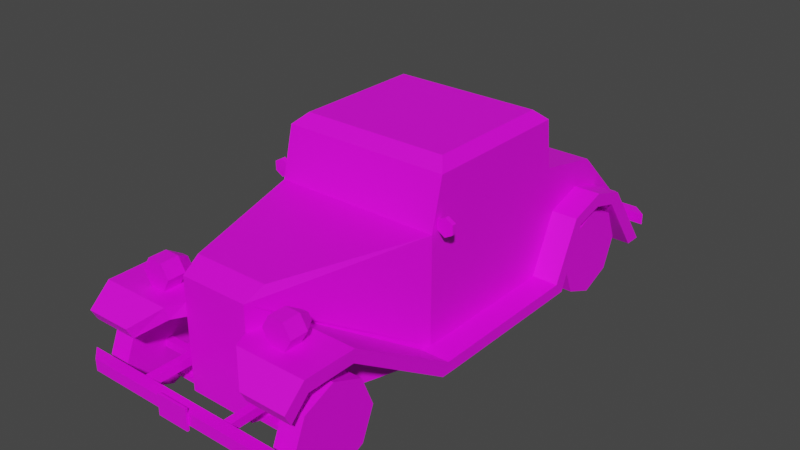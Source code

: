 # Source: Veh_Retro_Car_02_Green.blend  (saved by Blender 2.90.8; exported with 4.5.12 LTS)
import bpy
from mathutils import Matrix  # noqa: F401  (used for matrix-valued properties, if any)

bpy.ops.wm.read_factory_settings(use_empty=True)
scene = bpy.context.scene
scene.name = 'Scene'

# ---- collections
col_collection = bpy.data.collections.new('Collection'); scene.collection.children.link(col_collection)

# ---- images (referenced by path relative to the original .blend; pixels are not part of the script)
import os
ASSET_DIR = os.environ.get("B2B_ASSET_DIR", "")  # directory of the original .blend (textures are referenced by path, not embedded)
HERE = os.path.dirname(os.path.abspath(__file__))  # packed textures are extracted next to this script under _unpacked/

def load_image(name, relpath, width, height, colorspace="sRGB"):
    """Load a texture the original file referenced (path relative to the .blend, or extracted next to this script)."""
    p = next((c for c in (os.path.join(HERE, relpath), os.path.join(ASSET_DIR, relpath)) if relpath and os.path.exists(c)), "")
    if p:
        img = bpy.data.images.load(p, check_existing=True)
        img.name = name
    else:  # same state as the original file: an image datablock whose file is absent (Cycles renders it pink)
        img = bpy.data.images.new(name, width, height)
        img.source = "FILE"
        img.filepath = "//" + (relpath or name)
    img.colorspace_settings.name = colorspace
    return img
img_city_vehicles_pallete_png = load_image('city_vehicles_pallete.png', 'city_vehicles_pallete.png', 1024, 1024, 'sRGB')

# ---- materials (node trees are filled in below, after node groups)
mat_material = bpy.data.materials.new('Material')
mat_material.use_transparent_shadow = False

# ---- material node trees
mat_material.use_nodes = True; mat_material.node_tree.nodes.clear()
_N = mat_material.node_tree.nodes; _L = mat_material.node_tree.links
n0 = _N.new('ShaderNodeBsdfPrincipled'); n0.name = 'Principled BSDF'; n0.location = (10, 300)
n0.distribution = 'GGX'
n0.subsurface_method = 'BURLEY'
n0.inputs[3].default_value = 1.45
n0.inputs[27].default_value = (0.0, 0.0, 0.0, 1.0)
n0.inputs[28].default_value = 1.0
n1 = _N.new('ShaderNodeOutputMaterial'); n1.name = 'Material Output'; n1.location = (300, 300)
n2 = _N.new('ShaderNodeTexImage'); n2.name = 'Image Texture'; n2.location = (-390, 112)
n2.image = img_city_vehicles_pallete_png
n2.interpolation = 'Closest'
_L.new(n0.outputs[0], n1.inputs[0])
_L.new(n2.outputs[0], n0.inputs[0])
n1.is_active_output = True

# ---- world
world_world = bpy.data.worlds.new('World'); scene.world = world_world
world_world.use_nodes = True; world_world.node_tree.nodes.clear()
_N = world_world.node_tree.nodes; _L = world_world.node_tree.links
n0 = _N.new('ShaderNodeOutputWorld'); n0.name = 'World Output'; n0.location = (300, 300)
n1 = _N.new('ShaderNodeBackground'); n1.name = 'Background'; n1.location = (10, 300)
n1.inputs[0].default_value = (0.05088, 0.05088, 0.05088, 1.0)
_L.new(n1.outputs[0], n0.inputs[0])
n0.is_active_output = True
world_world.color = (0.05088, 0.05088, 0.05088)
world_world.use_sun_shadow = False
world_world.sun_shadow_jitter_overblur = 0.0

# ---- meshes
me_plane = bpy.data.meshes.new('Plane')
me_plane.from_pydata([(0.1284, -0.9012, 0.1357), (0.3727, 1.181, 0.271), (0.3727, 1.181, 0.1136), (0.3412, -0.1819, 0.6671), (0.3727, -0.1894, 0.1136), (0.3727, 1.104, 0.1136), (0.3727, 0.5457, 0.1136), (0.3727, 0.5718, 0.1136), (0.3727, 0.3323, 0.668), (0.3727, 0.8762, 0.1136), (0.3727, 0.8762, 0.5748), (0.3727, 0.5718, 0.176), (0.3727, 0.8803, 0.3919), (0.1651, -0.8161, 0.6365), (0.09705, -0.9012, 0.5553), (0.3277, 0.4958, 0.9), (0.3727, 0.3139, 0.824), (0.3277, -0.07995, 0.9), (0.3412, -0.1433, 0.825), (0.3727, -0.1492, 0.668), (0.3727, -0.1111, 0.8241), (0.3727, -0.1894, 0.6365), (0.2554, 0.5682, 0.6678), (0.3727, -0.1358, 0.8556), (0.2554, 0.5497, 0.8242), (0.3727, 0.5718, 0.6365), (0.3727, 0.546, 0.8555), (0.3727, -0.1894, 0.1652), (0.1284, -0.9012, 0.4833), (0.3727, 0.6223, 0.4247), (0.3727, 0.8999, 0.442), (0.3727, 0.9117, 0.3831), (0.3727, 0.5018, 0.1652), (0.191, -0.7379, 0.4833), (0.3589, -0.231, 0.1652), (0.3727, 0.9563, 0.4238), (0.3727, 0.6632, 0.3831), (0.3579, -0.2602, 0.1136), (0.1284, -0.9012, 0.4275), (0.1891, -0.7434, 0.4275), (0.4884, -0.2602, 0.1136), (0.4894, -0.1894, 0.1136), (0.4894, 0.5457, 0.1136), (0.4894, 0.9117, 0.3831), (0.4894, 1.104, 0.1136), (0.4894, -0.1894, 0.1652), (0.4894, 0.5718, 0.176), (0.4894, 0.6223, 0.4247), (0.4894, 0.6632, 0.3831), (0.4894, 0.5018, 0.1652), (0.4894, -0.9012, 0.4833), (0.4912, -0.7379, 0.4833), (0.4894, -0.231, 0.1652), (0.4894, 0.9563, 0.4238), (0.4894, 1.181, 0.1136), (0.4894, -0.9012, 0.4275), (0.4894, -0.7434, 0.4275), (0.181, -0.9719, 0.4833), (0.181, -0.9557, 0.4275), (0.4894, -0.9719, 0.4833), (0.4894, -0.9557, 0.4275), (0.2875, -1.064, 0.3976), (0.2875, -1.038, 0.3481), (0.4894, -1.064, 0.3976), (0.4894, -1.038, 0.3481), (0.3727, 0.7926, 0.4165), (0.3727, 0.7931, 0.4766), (0.4894, 0.7926, 0.4165), (0.4894, 0.7931, 0.4766), (0.1505, -0.9012, 0.1136), (0.1505, -0.9012, 0.5925), (0.1505, -0.9012, 0.4275), (0.1505, -0.9012, 0.4833), (-0.1284, -0.9012, 0.1357), (-0.3727, 1.181, 0.271), (-0.3727, 1.181, 0.1136), (-0.3412, -0.1819, 0.6671), (-0.3727, -0.1894, 0.1136), (-0.3727, 1.104, 0.1136), (-0.3727, 0.5457, 0.1136), (-0.3727, 0.5718, 0.1136), (-0.3727, 0.3323, 0.668), (-0.3727, 0.8762, 0.1136), (-0.3727, 0.8762, 0.5748), (0.0, -0.9012, 0.1136), (0.0, 1.181, 0.271), (0.0, 1.181, 0.1136), (0.0, -0.1894, 0.6365), (0.0, -0.1894, 0.1136), (-0.3727, 0.5718, 0.176), (-0.3727, 0.8803, 0.3919), (0.0, 0.5718, 0.1136), (0.0, 0.5718, 0.6365), (0.0, 0.8762, 0.1136), (0.0, 0.8762, 0.5748), (-0.1651, -0.8161, 0.6365), (-0.09705, -0.9012, 0.5553), (0.0, -0.9012, 0.5925), (0.0, -0.8161, 0.6365), (-0.3277, 0.4958, 0.9), (-0.3727, 0.3139, 0.824), (-0.3277, -0.07995, 0.9), (-0.3412, -0.1433, 0.825), (0.0, 0.4958, 0.9), (0.0, 0.546, 0.8555), (0.0, -0.1358, 0.8556), (0.0, -0.07995, 0.9), (-0.3727, -0.1492, 0.668), (0.0, -0.1819, 0.6671), (-0.3727, -0.1111, 0.8241), (0.0, -0.1433, 0.825), (-0.3727, -0.1894, 0.6365), (-0.2554, 0.5682, 0.6678), (-0.3727, -0.1358, 0.8556), (-0.2554, 0.5497, 0.8242), (-0.3727, 0.5718, 0.6365), (0.0, 0.5682, 0.6678), (-0.3727, 0.546, 0.8555), (0.0, 0.5497, 0.8242), (-0.3727, -0.1894, 0.1652), (-0.1284, -0.9012, 0.4833), (-0.3727, 0.6223, 0.4247), (-0.3727, 0.8999, 0.442), (-0.3727, 0.9117, 0.3831), (-0.3727, 0.5018, 0.1652), (-0.191, -0.7379, 0.4833), (-0.3589, -0.231, 0.1652), (-0.3727, 0.9563, 0.4238), (-0.3727, 0.6632, 0.3831), (-0.3579, -0.2602, 0.1136), (-0.1284, -0.9012, 0.4275), (-0.1891, -0.7434, 0.4275), (-0.4884, -0.2602, 0.1136), (-0.4894, -0.1894, 0.1136), (-0.4894, 0.5457, 0.1136), (-0.4894, 0.9117, 0.3831), (-0.4894, 1.104, 0.1136), (-0.4894, -0.1894, 0.1652), (-0.4894, 0.5718, 0.176), (-0.4894, 0.6223, 0.4247), (-0.4894, 0.6632, 0.3831), (-0.4894, 0.5018, 0.1652), (-0.4894, -0.9012, 0.4833), (-0.4912, -0.7379, 0.4833), (-0.4894, -0.231, 0.1652), (-0.4894, 0.9563, 0.4238), (-0.4894, 1.181, 0.1136), (-0.4894, -0.9012, 0.4275), (-0.4894, -0.7434, 0.4275), (-0.181, -0.9719, 0.4833), (-0.181, -0.9557, 0.4275), (-0.4894, -0.9719, 0.4833), (-0.4894, -0.9557, 0.4275), (-0.2875, -1.064, 0.3976), (-0.2875, -1.038, 0.3481), (-0.4894, -1.064, 0.3976), (-0.4894, -1.038, 0.3481), (-0.3727, 0.7926, 0.4165), (-0.3727, 0.7931, 0.4766), (-0.4894, 0.7926, 0.4165), (-0.4894, 0.7931, 0.4766), (-0.1505, -0.9012, 0.1136), (-0.1505, -0.9012, 0.5925), (0.0, -0.9012, 0.1357), (0.0, -0.9012, 0.5831), (-0.1505, -0.9012, 0.4275), (-0.1505, -0.9012, 0.4833), (0.2997, -0.9029, 0.5409), (0.3328, -0.8244, 0.5981), (0.3328, -0.9029, 0.5981), (0.3658, -0.8244, 0.5409), (0.3658, -0.9029, 0.5409), (0.3328, -0.8244, 0.4837), (0.3328, -0.9029, 0.4837), (0.2667, -0.8244, 0.4837), (0.2667, -0.9029, 0.4837), (0.2337, -0.8244, 0.5409), (0.2337, -0.9029, 0.5409), (0.2667, -0.8244, 0.5981), (0.2667, -0.9029, 0.5981), (0.3279, -0.7667, 0.5409), (0.2997, -0.7667, 0.5409), (0.3138, -0.7667, 0.5652), (0.3138, -0.7667, 0.5165), (0.2857, -0.7667, 0.5165), (0.2716, -0.7667, 0.5409), (0.2857, -0.7667, 0.5652), (0.3503, -0.9029, 0.5409), (0.325, -0.9029, 0.5847), (0.325, -0.9029, 0.4971), (0.2744, -0.9029, 0.4971), (0.2491, -0.9029, 0.5409), (0.2744, -0.9029, 0.5847), (-0.2997, -0.9029, 0.5409), (-0.2667, -0.8244, 0.5981), (-0.2667, -0.9029, 0.5981), (-0.3328, -0.8244, 0.5981), (-0.3328, -0.9029, 0.5981), (-0.3658, -0.8244, 0.5409), (-0.3658, -0.9029, 0.5409), (-0.3328, -0.8244, 0.4837), (-0.3328, -0.9029, 0.4837), (-0.2667, -0.8244, 0.4837), (-0.2667, -0.9029, 0.4837), (-0.2337, -0.8244, 0.5409), (-0.2337, -0.9029, 0.5409), (-0.3138, -0.7667, 0.5652), (-0.2997, -0.7667, 0.5409), (-0.2857, -0.7667, 0.5652), (-0.3279, -0.7667, 0.5409), (-0.3138, -0.7667, 0.5165), (-0.2857, -0.7667, 0.5165), (-0.2716, -0.7667, 0.5409), (-0.325, -0.9029, 0.5847), (-0.2744, -0.9029, 0.5847), (-0.3503, -0.9029, 0.5409), (-0.325, -0.9029, 0.4971), (-0.2744, -0.9029, 0.4971), (-0.2491, -0.9029, 0.5409), (-0.4894, 1.216, 0.1668), (-0.4894, 1.216, 0.2175), (-0.4294, 1.267, 0.1668), (-0.4294, 1.267, 0.2175), (0.4894, 1.216, 0.1668), (0.4894, 1.216, 0.2175), (0.4294, 1.267, 0.1668), (0.4294, 1.267, 0.2175), (-0.4894, -1.06, 0.1883), (-0.4894, -1.06, 0.239), (-0.4294, -1.11, 0.1883), (-0.4294, -1.11, 0.239), (0.4894, -1.06, 0.1883), (0.4894, -1.06, 0.239), (0.4294, -1.11, 0.1883), (0.4294, -1.11, 0.239), (0.1842, -1.066, 0.1964), (0.1842, -1.066, 0.2324), (0.1842, -0.6405, 0.1964), (0.1842, -0.6405, 0.2324), (0.2201, -1.066, 0.1964), (0.2201, -1.066, 0.2324), (0.2201, -0.6405, 0.1964), (0.2201, -0.6405, 0.2324), (-0.1842, -1.066, 0.1964), (-0.1842, -1.066, 0.2324), (-0.1842, -0.6405, 0.1964), (-0.1842, -0.6405, 0.2324), (-0.2201, -1.066, 0.1964), (-0.2201, -1.066, 0.2324), (-0.2201, -0.6405, 0.1964), (-0.2201, -0.6405, 0.2324), (0.2785, -0.8383, 0.1771), (0.2785, -0.8383, 0.2097), (0.2785, -0.8057, 0.1771), (0.2785, -0.8057, 0.2097), (0.3917, -0.8383, 0.1771), (0.3917, -0.8383, 0.2097), (0.3917, -0.8057, 0.1771), (0.3917, -0.8057, 0.2097), (0.2785, -0.7965, 0.1679), (0.2785, -0.8474, 0.1679), (0.2785, -0.8474, 0.2188), (0.2785, -0.7965, 0.2188), (0.2262, -0.7965, 0.1679), (0.2262, -0.8474, 0.1679), (0.2262, -0.8474, 0.2188), (0.2262, -0.7965, 0.2188), (0.2785, -0.7965, 0.1182), (0.2785, -0.8474, 0.1182), (0.2262, -0.7965, 0.1182), (0.2262, -0.8474, 0.1182), (-0.2938, -0.8665, 0.1057), (-0.2938, -0.8665, 0.1247), (-0.2938, -0.7751, 0.1057), (-0.2938, -0.7751, 0.1247), (0.2938, -0.8665, 0.1057), (0.2938, -0.8665, 0.1247), (0.2938, -0.7751, 0.1057), (0.2938, -0.7751, 0.1247), (-0.2785, -0.8383, 0.1771), (-0.2785, -0.8383, 0.2097), (-0.2785, -0.8057, 0.1771), (-0.2785, -0.8057, 0.2097), (-0.3917, -0.8383, 0.1771), (-0.3917, -0.8383, 0.2097), (-0.3917, -0.8057, 0.1771), (-0.3917, -0.8057, 0.2097), (-0.2785, -0.7965, 0.1679), (-0.2785, -0.8474, 0.1679), (-0.2785, -0.8474, 0.2188), (-0.2785, -0.7965, 0.2188), (-0.2262, -0.7965, 0.1679), (-0.2262, -0.8474, 0.1679), (-0.2262, -0.8474, 0.2188), (-0.2262, -0.7965, 0.2188), (-0.2785, -0.7965, 0.1182), (-0.2785, -0.8474, 0.1182), (-0.2262, -0.7965, 0.1182), (-0.2262, -0.8474, 0.1182), (0.3142, 1.222, 0.1726), (0.3142, 1.222, 0.2085), (0.3142, 1.174, 0.1726), (0.3142, 1.174, 0.2085), (0.3501, 1.222, 0.1726), (0.3501, 1.222, 0.2085), (0.3501, 1.174, 0.1726), (0.3501, 1.174, 0.2085), (-0.3142, 1.222, 0.1726), (-0.3142, 1.222, 0.2085), (-0.3142, 1.174, 0.1726), (-0.3142, 1.174, 0.2085), (-0.3501, 1.222, 0.1726), (-0.3501, 1.222, 0.2085), (-0.3501, 1.174, 0.1726), (-0.3501, 1.174, 0.2085), (0.3228, 1.189, 0.2056), (0.3228, 1.189, 0.2485), (0.3228, 1.208, 0.2056), (0.3228, 1.208, 0.2485), (0.3414, 1.189, 0.2056), (0.3414, 1.189, 0.2485), (0.3414, 1.208, 0.2056), (0.3414, 1.208, 0.2485), (0.3321, 1.209, 0.268), (0.3321, 1.188, 0.268), (0.3466, 1.209, 0.2931), (0.3466, 1.188, 0.2931), (0.3611, 1.209, 0.268), (0.3611, 1.188, 0.268), (0.3466, 1.209, 0.2429), (0.3466, 1.188, 0.2429), (0.3176, 1.209, 0.2429), (0.3176, 1.188, 0.2429), (0.3032, 1.209, 0.268), (0.3032, 1.188, 0.268), (0.3176, 1.209, 0.2931), (0.3176, 1.188, 0.2931), (-0.3228, 1.189, 0.2056), (-0.3228, 1.189, 0.2485), (-0.3228, 1.208, 0.2056), (-0.3228, 1.208, 0.2485), (-0.3414, 1.189, 0.2056), (-0.3414, 1.189, 0.2485), (-0.3414, 1.208, 0.2056), (-0.3414, 1.208, 0.2485), (-0.3321, 1.209, 0.268), (-0.3321, 1.188, 0.268), (-0.3466, 1.209, 0.2931), (-0.3466, 1.188, 0.2931), (-0.3611, 1.209, 0.268), (-0.3611, 1.188, 0.268), (-0.3466, 1.209, 0.2429), (-0.3466, 1.188, 0.2429), (-0.3176, 1.209, 0.2429), (-0.3176, 1.188, 0.2429), (-0.3032, 1.209, 0.268), (-0.3032, 1.188, 0.268), (-0.3176, 1.209, 0.2931), (-0.3176, 1.188, 0.2931), (0.4094, -0.1434, 0.668), (0.4094, -0.163, 0.668), (0.4094, -0.1434, 0.7079), (0.4094, -0.163, 0.7079), (0.444, -0.1434, 0.688), (0.444, -0.163, 0.688), (0.444, -0.1434, 0.6481), (0.444, -0.163, 0.6481), (0.4094, -0.1434, 0.6281), (0.4094, -0.163, 0.6281), (0.3749, -0.1434, 0.6481), (0.3749, -0.163, 0.6481), (0.3749, -0.1434, 0.688), (0.3749, -0.163, 0.688), (-0.4094, -0.1434, 0.668), (-0.4094, -0.163, 0.668), (-0.4094, -0.1434, 0.7079), (-0.4094, -0.163, 0.7079), (-0.444, -0.1434, 0.688), (-0.444, -0.163, 0.688), (-0.444, -0.1434, 0.6481), (-0.444, -0.163, 0.6481), (-0.4094, -0.1434, 0.6281), (-0.4094, -0.163, 0.6281), (-0.3749, -0.1434, 0.6481), (-0.3749, -0.163, 0.6481), (-0.3749, -0.1434, 0.688), (-0.3749, -0.163, 0.688), (-0.07223, -1.12, 0.1675), (-0.07223, -1.12, 0.2598), (-0.07223, -1.11, 0.1675), (-0.07223, -1.11, 0.2598), (0.07223, -1.12, 0.1675), (0.07223, -1.12, 0.2598), (0.07223, -1.11, 0.1675), (0.07223, -1.11, 0.2598), (-0.07223, 1.277, 0.1504), (-0.07223, 1.277, 0.2427), (-0.07223, 1.267, 0.1504), (-0.07223, 1.267, 0.2427), (0.07223, 1.277, 0.1504), (0.07223, 1.277, 0.2427), (0.07223, 1.267, 0.1504), (0.07223, 1.267, 0.2427)], [], [(10, 30, 35, 2, 1), (0, 38, 28, 14, 164, 163), (17, 15, 103, 106), (25, 21, 27, 32, 29), (25, 29, 66, 30, 10), (7, 6, 4, 88, 91), (4, 37, 69, 84, 88), (25, 10, 94, 92), (12, 65, 36, 11, 7, 9), (13, 70, 72, 33, 34, 27, 21), (20, 19, 8, 16), (9, 7, 91, 93), (2, 5, 9, 93, 86), (10, 1, 85, 94), (3, 18, 110, 108), (1, 2, 86, 85), (97, 70, 13, 98), (13, 21, 87, 98), (15, 17, 23, 26), (17, 106, 105, 23), (103, 15, 26, 104), (24, 22, 116, 118), (3, 108, 87, 21), (110, 18, 23, 105), (18, 3, 21, 23), (8, 19, 21, 25), (20, 16, 26, 23), (16, 8, 25, 26), (19, 20, 23, 21), (116, 22, 25, 92), (24, 118, 104, 26), (22, 24, 26, 25), (5, 31, 12, 9), (71, 55, 60, 58), (32, 27, 45, 49), (66, 29, 47, 68), (11, 6, 7), (37, 39, 71, 69), (49, 45, 41, 42), (51, 50, 55, 56), (35, 30, 66, 68, 53), (48, 47, 46), (37, 4, 41, 40), (29, 32, 49, 47), (71, 39, 56, 55), (33, 72, 50, 51), (39, 37, 40, 56), (4, 6, 42, 41), (5, 2, 54, 44), (34, 33, 51, 52), (2, 35, 53, 54), (27, 34, 52, 45), (47, 48, 67, 68), (6, 11, 46, 42), (31, 5, 44, 43), (11, 36, 48, 46), (45, 52, 40, 41), (52, 51, 56, 40), (54, 53, 43, 44), (47, 49, 42, 46), (59, 57, 61, 63), (55, 50, 59, 60), (72, 71, 58, 57), (50, 72, 57, 59), (61, 62, 64, 63), (60, 59, 63, 64), (58, 60, 64, 62), (57, 58, 62, 61), (36, 65, 67, 48), (68, 67, 43, 53), (12, 31, 43, 67, 65), (0, 163, 84, 69), (164, 14, 70, 97), (38, 0, 69, 71), (14, 28, 72, 70), (28, 38, 71, 72), (83, 74, 75, 127, 122), (73, 163, 164, 96, 120, 130), (101, 106, 103, 99), (115, 121, 124, 119, 111), (115, 83, 122, 158, 121), (80, 91, 88, 77, 79), (77, 88, 84, 161, 129), (115, 92, 94, 83), (90, 82, 80, 89, 128, 157), (95, 111, 119, 126, 125, 166, 162), (109, 100, 81, 107), (82, 93, 91, 80), (75, 86, 93, 82, 78), (83, 94, 85, 74), (76, 108, 110, 102), (74, 85, 86, 75), (97, 98, 95, 162), (95, 98, 87, 111), (99, 117, 113, 101), (101, 113, 105, 106), (103, 104, 117, 99), (114, 118, 116, 112), (76, 111, 87, 108), (110, 105, 113, 102), (102, 113, 111, 76), (81, 115, 111, 107), (109, 113, 117, 100), (100, 117, 115, 81), (107, 111, 113, 109), (116, 92, 115, 112), (114, 117, 104, 118), (112, 115, 117, 114), (78, 82, 90, 123), (165, 150, 152, 147), (124, 141, 137, 119), (158, 160, 139, 121), (89, 80, 79), (129, 161, 165, 131), (141, 134, 133, 137), (143, 148, 147, 142), (127, 145, 160, 158, 122), (140, 138, 139), (129, 132, 133, 77), (121, 139, 141, 124), (165, 147, 148, 131), (125, 143, 142, 166), (131, 148, 132, 129), (77, 133, 134, 79), (78, 136, 146, 75), (126, 144, 143, 125), (75, 146, 145, 127), (119, 137, 144, 126), (139, 160, 159, 140), (79, 134, 138, 89), (123, 135, 136, 78), (89, 138, 140, 128), (137, 133, 132, 144), (144, 132, 148, 143), (146, 136, 135, 145), (139, 138, 134, 141), (151, 155, 153, 149), (147, 152, 151, 142), (166, 149, 150, 165), (142, 151, 149, 166), (153, 155, 156, 154), (152, 156, 155, 151), (150, 154, 156, 152), (149, 153, 154, 150), (128, 140, 159, 157), (160, 145, 135, 159), (90, 157, 159, 135, 123), (73, 161, 84, 163), (164, 97, 162, 96), (130, 165, 161, 73), (96, 162, 166, 120), (120, 166, 165, 130), (174, 176, 185, 184), (167, 187, 188), (168, 169, 171, 170), (172, 174, 184, 183), (167, 189, 187), (170, 171, 173, 172), (170, 172, 183, 180), (167, 190, 189), (172, 173, 175, 174), (168, 170, 180, 182), (167, 191, 190), (174, 175, 177, 176), (176, 178, 186, 185), (167, 192, 191), (176, 177, 179, 178), (178, 168, 182, 186), (167, 188, 192), (178, 179, 169, 168), (181, 182, 180), (181, 180, 183), (181, 183, 184), (181, 184, 185), (181, 185, 186), (181, 186, 182), (188, 187, 171, 169), (187, 189, 173, 171), (189, 190, 175, 173), (190, 191, 177, 175), (191, 192, 179, 177), (192, 188, 169, 179), (200, 210, 211, 202), (193, 214, 213), (194, 196, 197, 195), (198, 209, 210, 200), (193, 213, 215), (196, 198, 199, 197), (196, 206, 209, 198), (193, 215, 216), (198, 200, 201, 199), (194, 208, 206, 196), (193, 216, 217), (200, 202, 203, 201), (202, 211, 212, 204), (193, 217, 218), (202, 204, 205, 203), (204, 212, 208, 194), (193, 218, 214), (204, 194, 195, 205), (207, 206, 208), (207, 209, 206), (207, 210, 209), (207, 211, 210), (207, 212, 211), (207, 208, 212), (214, 195, 197, 213), (213, 197, 199, 215), (215, 199, 201, 216), (216, 201, 203, 217), (217, 203, 205, 218), (218, 205, 195, 214), (219, 220, 222, 221), (221, 222, 226, 225), (225, 226, 224, 223), (223, 224, 220, 219), (221, 225, 223, 219), (226, 222, 220, 224), (227, 229, 230, 228), (229, 233, 234, 230), (233, 231, 232, 234), (231, 227, 228, 232), (229, 227, 231, 233), (234, 232, 228, 230), (235, 236, 238, 237), (241, 242, 240, 239), (237, 241, 239, 235), (242, 238, 236, 240), (243, 245, 246, 244), (249, 247, 248, 250), (245, 243, 247, 249), (250, 248, 244, 246), (252, 254, 262, 261), (253, 254, 258, 257), (257, 258, 256, 255), (255, 256, 252, 251), (253, 257, 255, 251), (258, 254, 252, 256), (262, 259, 263, 266), (253, 251, 260, 259), (254, 253, 259, 262), (251, 252, 261, 260), (264, 265, 266, 263), (260, 261, 265, 264), (261, 262, 266, 265), (263, 259, 267, 269), (264, 263, 269, 270), (260, 264, 270, 268), (259, 260, 268, 267), (271, 272, 274, 273), (273, 274, 278, 277), (277, 278, 276, 275), (275, 276, 272, 271), (273, 277, 275, 271), (278, 274, 272, 276), (280, 289, 290, 282), (281, 285, 286, 282), (285, 283, 284, 286), (283, 279, 280, 284), (281, 279, 283, 285), (286, 284, 280, 282), (290, 294, 291, 287), (281, 287, 288, 279), (282, 290, 287, 281), (279, 288, 289, 280), (292, 291, 294, 293), (288, 292, 293, 289), (289, 293, 294, 290), (291, 297, 295, 287), (292, 298, 297, 291), (288, 296, 298, 292), (287, 295, 296, 288), (299, 300, 302, 301), (305, 306, 304, 303), (301, 305, 303, 299), (306, 302, 300, 304), (307, 308, 310, 309), (313, 314, 312, 311), (309, 313, 311, 307), (314, 310, 308, 312), (315, 316, 318, 317), (317, 318, 322, 321), (321, 322, 320, 319), (319, 320, 316, 315), (323, 325, 327), (324, 328, 326), (325, 326, 328, 327), (323, 327, 329), (324, 330, 328), (327, 328, 330, 329), (323, 329, 331), (324, 332, 330), (329, 330, 332, 331), (323, 331, 333), (324, 334, 332), (331, 332, 334, 333), (323, 333, 335), (324, 336, 334), (333, 334, 336, 335), (323, 335, 325), (324, 326, 336), (335, 336, 326, 325), (337, 339, 340, 338), (339, 343, 344, 340), (343, 341, 342, 344), (341, 337, 338, 342), (345, 349, 347), (346, 348, 350), (347, 349, 350, 348), (345, 351, 349), (346, 350, 352), (349, 351, 352, 350), (345, 353, 351), (346, 352, 354), (351, 353, 354, 352), (345, 355, 353), (346, 354, 356), (353, 355, 356, 354), (345, 357, 355), (346, 356, 358), (355, 357, 358, 356), (345, 347, 357), (346, 358, 348), (357, 347, 348, 358), (359, 361, 363), (360, 364, 362), (361, 362, 364, 363), (359, 363, 365), (360, 366, 364), (363, 364, 366, 365), (359, 365, 367), (360, 368, 366), (365, 366, 368, 367), (359, 367, 369), (360, 370, 368), (367, 368, 370, 369), (359, 369, 371), (360, 372, 370), (369, 370, 372, 371), (359, 371, 361), (360, 362, 372), (371, 372, 362, 361), (373, 377, 375), (374, 376, 378), (375, 377, 378, 376), (373, 379, 377), (374, 378, 380), (377, 379, 380, 378), (373, 381, 379), (374, 380, 382), (379, 381, 382, 380), (373, 383, 381), (374, 382, 384), (381, 383, 384, 382), (373, 385, 383), (374, 384, 386), (383, 385, 386, 384), (373, 375, 385), (374, 386, 376), (385, 375, 376, 386), (387, 388, 390, 389), (389, 390, 394, 393), (393, 394, 392, 391), (391, 392, 388, 387), (389, 393, 391, 387), (394, 390, 388, 392), (395, 397, 398, 396), (397, 401, 402, 398), (401, 399, 400, 402), (399, 395, 396, 400), (397, 395, 399, 401), (402, 400, 396, 398)])
_uv = me_plane.uv_layers.new(name='UVMap')
_uv.uv.foreach_set('vector', [0.5212, 0.3433, 0.5219, 0.3435, 0.5219, 0.3437, 0.5235, 0.3449, 0.5227, 0.3449, 0.784, 0.1116, 0.784, 0.1064, 0.784, 0.1054, 0.7845, 0.1041, 0.7863, 0.1036, 0.7863, 0.1116, 0.5229, 0.3484, 0.52, 0.3484, 0.52, 0.3468, 0.5229, 0.3468, 0.5209, 0.3418, 0.5211, 0.3379, 0.5235, 0.338, 0.5233, 0.3415, 0.522, 0.3421, 0.5209, 0.3418, 0.522, 0.3421, 0.5217, 0.3429, 0.5219, 0.3435, 0.5212, 0.3433, 0.221, 0.0412, 0.221, 0.04128, 0.221, 0.04365, 0.2198, 0.04365, 0.2198, 0.0412, 0.221, 0.04365, 0.2209, 0.04388, 0.2202, 0.04595, 0.2198, 0.04595, 0.2198, 0.04365, 0.5151, 0.3492, 0.5137, 0.3492, 0.5137, 0.3474, 0.5151, 0.3474, 0.2232, 0.04949, 0.2232, 0.0492, 0.2233, 0.04879, 0.2239, 0.04849, 0.2241, 0.04849, 0.2241, 0.04947, 0.5212, 0.3348, 0.5214, 0.3344, 0.522, 0.3344, 0.522, 0.3352, 0.5235, 0.3378, 0.5235, 0.338, 0.5211, 0.3379, 0.1213, 0.01928, 0.123, 0.01893, 0.1228, 0.02414, 0.1211, 0.02388, 0.221, 0.04022, 0.221, 0.0412, 0.2198, 0.0412, 0.2198, 0.04022, 0.221, 0.03924, 0.221, 0.03948, 0.221, 0.04022, 0.2198, 0.04022, 0.2198, 0.03924, 0.5113, 0.3455, 0.5129, 0.3455, 0.5129, 0.3474, 0.5113, 0.3474, 0.1109, 0.03511, 0.1126, 0.03511, 0.1126, 0.03881, 0.1109, 0.03881, 0.5129, 0.3455, 0.5137, 0.3455, 0.5137, 0.3474, 0.5129, 0.3474, 0.5162, 0.3468, 0.5162, 0.346, 0.5167, 0.346, 0.5167, 0.3468, 0.5167, 0.346, 0.5198, 0.3449, 0.5198, 0.3468, 0.5167, 0.3468, 0.52, 0.3484, 0.5229, 0.3484, 0.5232, 0.3487, 0.5198, 0.3487, 0.5229, 0.3484, 0.5229, 0.3468, 0.5232, 0.3468, 0.5232, 0.3487, 0.5162, 0.3505, 0.5162, 0.3489, 0.5165, 0.3487, 0.5165, 0.3505, 0.1138, 0.04288, 0.1155, 0.04288, 0.1155, 0.04565, 0.1138, 0.04565, 0.5153, 0.3456, 0.5153, 0.3474, 0.5151, 0.3474, 0.5151, 0.3455, 0.5161, 0.3474, 0.5161, 0.3456, 0.5162, 0.3455, 0.5162, 0.3474, 0.5161, 0.3456, 0.5153, 0.3456, 0.5151, 0.3455, 0.5162, 0.3455, 0.5208, 0.3406, 0.5209, 0.3381, 0.5211, 0.3379, 0.5209, 0.3418, 0.5201, 0.3383, 0.5201, 0.3404, 0.5199, 0.3416, 0.52, 0.3382, 0.5201, 0.3404, 0.5208, 0.3406, 0.5209, 0.3418, 0.5199, 0.3416, 0.5209, 0.3381, 0.5201, 0.3383, 0.52, 0.3382, 0.5211, 0.3379, 0.5174, 0.3505, 0.5174, 0.3493, 0.5176, 0.3487, 0.5176, 0.3505, 0.5166, 0.3493, 0.5166, 0.3505, 0.5165, 0.3505, 0.5165, 0.3487, 0.5174, 0.3493, 0.5166, 0.3493, 0.5165, 0.3487, 0.5176, 0.3487, 0.2241, 0.05021, 0.2233, 0.04959, 0.2232, 0.04949, 0.2241, 0.04947, 0.2202, 0.04593, 0.2213, 0.04593, 0.2213, 0.0461, 0.2203, 0.0461, 0.5282, 0.3497, 0.5282, 0.3462, 0.5288, 0.3462, 0.5288, 0.3497, 0.5232, 0.3494, 0.5232, 0.3503, 0.5226, 0.3503, 0.5226, 0.3494, 0.2169, 0.03815, 0.2218, 0.03611, 0.2218, 0.03815, 0.228, 0.04855, 0.227, 0.04698, 0.227, 0.04647, 0.228, 0.04647, 0.5256, 0.3378, 0.5256, 0.3413, 0.5253, 0.3413, 0.5253, 0.3376, 0.5271, 0.344, 0.5271, 0.3448, 0.5269, 0.3448, 0.5269, 0.344, 0.5232, 0.3487, 0.5232, 0.3489, 0.5232, 0.3494, 0.5226, 0.3494, 0.5226, 0.3487, 0.5267, 0.337, 0.5269, 0.3372, 0.5256, 0.3374, 0.2209, 0.04388, 0.221, 0.04365, 0.2213, 0.04365, 0.2213, 0.04388, 0.5143, 0.3523, 0.5143, 0.351, 0.5149, 0.351, 0.5149, 0.3523, 0.2202, 0.04593, 0.2204, 0.04542, 0.2213, 0.04542, 0.2213, 0.04593, 0.5273, 0.3437, 0.5271, 0.3429, 0.5288, 0.3429, 0.5289, 0.3437, 0.2204, 0.04542, 0.2209, 0.04388, 0.2213, 0.04388, 0.2213, 0.04542, 0.221, 0.04365, 0.221, 0.04128, 0.2213, 0.04128, 0.2213, 0.04365, 0.221, 0.03948, 0.221, 0.03924, 0.2213, 0.03924, 0.2213, 0.03948, 0.5282, 0.346, 0.5273, 0.3437, 0.5289, 0.3437, 0.5288, 0.346, 0.5232, 0.3503, 0.5232, 0.3519, 0.5226, 0.3519, 0.5226, 0.3503, 0.5282, 0.3462, 0.5282, 0.346, 0.5288, 0.346, 0.5288, 0.3462, 0.5269, 0.3372, 0.5267, 0.337, 0.5268, 0.3363, 0.5271, 0.3363, 0.2208, 0.04984, 0.2208, 0.05004, 0.2205, 0.05004, 0.2205, 0.04984, 0.2197, 0.04992, 0.2197, 0.05078, 0.2193, 0.05078, 0.2193, 0.04992, 0.2208, 0.05004, 0.2208, 0.05071, 0.2205, 0.05071, 0.2205, 0.05004, 0.5256, 0.3413, 0.5256, 0.3415, 0.5253, 0.3416, 0.5253, 0.3413, 0.5256, 0.3415, 0.5271, 0.344, 0.5269, 0.344, 0.5253, 0.3416, 0.5253, 0.3344, 0.5269, 0.3355, 0.5267, 0.3357, 0.5253, 0.3348, 0.5269, 0.3372, 0.5256, 0.3378, 0.5253, 0.3376, 0.5256, 0.3374, 0.5289, 0.3425, 0.5273, 0.3425, 0.5278, 0.342, 0.5289, 0.342, 0.5269, 0.3448, 0.5271, 0.3448, 0.5271, 0.3452, 0.5269, 0.3451, 0.5232, 0.3519, 0.5234, 0.352, 0.5233, 0.3523, 0.523, 0.3522, 0.5288, 0.3429, 0.5271, 0.3429, 0.5273, 0.3425, 0.5289, 0.3425, 0.5218, 0.3511, 0.522, 0.3511, 0.522, 0.3521, 0.5218, 0.3521, 0.5269, 0.3451, 0.5271, 0.3452, 0.5267, 0.3456, 0.5265, 0.3455, 0.2203, 0.0461, 0.2213, 0.0461, 0.2213, 0.04637, 0.2207, 0.04637, 0.523, 0.3522, 0.5233, 0.3523, 0.5234, 0.3528, 0.5231, 0.3528, 0.2295, 0.04987, 0.2295, 0.04945, 0.2298, 0.04945, 0.2298, 0.04987, 0.5271, 0.3363, 0.5268, 0.3363, 0.5267, 0.3357, 0.5269, 0.3355, 0.2295, 0.04917, 0.2295, 0.04907, 0.2298, 0.04907, 0.2298, 0.04945, 0.2295, 0.04945, 0.5207, 0.351, 0.5214, 0.351, 0.5214, 0.3511, 0.5206, 0.3511, 0.5214, 0.3487, 0.5209, 0.3488, 0.5206, 0.3487, 0.5214, 0.3487, 0.5207, 0.3495, 0.5207, 0.351, 0.5206, 0.3511, 0.5206, 0.3495, 0.5209, 0.3488, 0.5207, 0.3492, 0.5206, 0.3492, 0.5206, 0.3487, 0.5207, 0.3492, 0.5207, 0.3495, 0.5206, 0.3495, 0.5206, 0.3492, 0.5176, 0.336, 0.5191, 0.3344, 0.5199, 0.3344, 0.5183, 0.3356, 0.5183, 0.3358, 0.7886, 0.1116, 0.7863, 0.1116, 0.7863, 0.1036, 0.788, 0.1041, 0.7886, 0.1054, 0.7886, 0.1064, 0.5229, 0.3451, 0.5229, 0.3468, 0.52, 0.3468, 0.52, 0.3451, 0.5173, 0.3375, 0.5184, 0.3372, 0.5197, 0.3378, 0.5198, 0.3413, 0.5175, 0.3413, 0.5173, 0.3375, 0.5176, 0.336, 0.5183, 0.3358, 0.5181, 0.3364, 0.5184, 0.3372, 0.2186, 0.0412, 0.2198, 0.0412, 0.2198, 0.04365, 0.2186, 0.04365, 0.2186, 0.04128, 0.2186, 0.04365, 0.2198, 0.04365, 0.2198, 0.04595, 0.2193, 0.04595, 0.2186, 0.04388, 0.5151, 0.3455, 0.5151, 0.3474, 0.5137, 0.3474, 0.5137, 0.3455, 0.2223, 0.04913, 0.2232, 0.04914, 0.2232, 0.05012, 0.223, 0.05012, 0.2223, 0.04983, 0.2222, 0.04941, 0.5176, 0.3445, 0.5175, 0.3413, 0.5198, 0.3413, 0.5199, 0.3415, 0.5184, 0.3441, 0.5184, 0.3449, 0.5178, 0.3449, 0.1135, 0.02506, 0.1134, 0.02046, 0.1151, 0.0202, 0.1152, 0.02541, 0.2186, 0.04022, 0.2198, 0.04022, 0.2198, 0.0412, 0.2186, 0.0412, 0.2186, 0.03924, 0.2198, 0.03924, 0.2198, 0.04022, 0.2186, 0.04022, 0.2186, 0.03948, 0.5113, 0.3492, 0.5113, 0.3474, 0.5129, 0.3474, 0.5129, 0.3492, 0.1109, 0.0425, 0.1109, 0.03881, 0.1126, 0.03881, 0.1126, 0.0425, 0.5129, 0.3492, 0.5129, 0.3474, 0.5137, 0.3474, 0.5137, 0.3492, 0.5162, 0.3468, 0.5167, 0.3468, 0.5167, 0.3476, 0.5162, 0.3475, 0.5167, 0.3476, 0.5167, 0.3468, 0.5198, 0.3468, 0.5198, 0.3487, 0.52, 0.3451, 0.5198, 0.3449, 0.5232, 0.3449, 0.5229, 0.3451, 0.5229, 0.3451, 0.5232, 0.3449, 0.5232, 0.3468, 0.5229, 0.3468, 0.5162, 0.3505, 0.5165, 0.3505, 0.5165, 0.3524, 0.5162, 0.3522, 0.1138, 0.04841, 0.1138, 0.04565, 0.1155, 0.04565, 0.1155, 0.04841, 0.5153, 0.3491, 0.5151, 0.3492, 0.5151, 0.3474, 0.5153, 0.3474, 0.5161, 0.3474, 0.5162, 0.3474, 0.5162, 0.3492, 0.5161, 0.3491, 0.5161, 0.3491, 0.5162, 0.3492, 0.5151, 0.3492, 0.5153, 0.3491, 0.5172, 0.3387, 0.5173, 0.3375, 0.5175, 0.3413, 0.5173, 0.3411, 0.5165, 0.341, 0.5164, 0.3411, 0.5162, 0.3377, 0.5165, 0.3389, 0.5165, 0.3389, 0.5162, 0.3377, 0.5173, 0.3375, 0.5172, 0.3387, 0.5173, 0.3411, 0.5175, 0.3413, 0.5164, 0.3411, 0.5165, 0.341, 0.5174, 0.3505, 0.5176, 0.3505, 0.5176, 0.3524, 0.5174, 0.3518, 0.5166, 0.3518, 0.5165, 0.3524, 0.5165, 0.3505, 0.5166, 0.3505, 0.5174, 0.3518, 0.5176, 0.3524, 0.5165, 0.3524, 0.5166, 0.3518, 0.2232, 0.04841, 0.2232, 0.04914, 0.2223, 0.04913, 0.2223, 0.04903, 0.2193, 0.04593, 0.2192, 0.0461, 0.2182, 0.0461, 0.2182, 0.04593, 0.5282, 0.3344, 0.5288, 0.3344, 0.5288, 0.3378, 0.5282, 0.3378, 0.5149, 0.35, 0.5155, 0.35, 0.5155, 0.3509, 0.5149, 0.3509, 0.223, 0.05012, 0.2232, 0.05012, 0.2232, 0.05021, 0.227, 0.04647, 0.227, 0.04855, 0.226, 0.04855, 0.226, 0.04804, 0.5237, 0.3422, 0.5235, 0.3425, 0.5235, 0.3388, 0.5237, 0.3388, 0.5253, 0.336, 0.525, 0.336, 0.525, 0.3352, 0.5253, 0.3352, 0.5149, 0.3492, 0.5155, 0.3492, 0.5155, 0.35, 0.5149, 0.35, 0.5149, 0.3495, 0.5248, 0.343, 0.5238, 0.3426, 0.525, 0.3428, 0.2186, 0.04388, 0.2182, 0.04388, 0.2182, 0.04365, 0.2186, 0.04365, 0.5206, 0.3511, 0.5212, 0.3511, 0.5212, 0.3524, 0.5206, 0.3524, 0.2193, 0.04593, 0.2182, 0.04593, 0.2182, 0.04542, 0.2191, 0.04542, 0.5273, 0.3404, 0.5289, 0.3403, 0.5288, 0.3412, 0.5271, 0.3412, 0.2191, 0.04542, 0.2182, 0.04542, 0.2182, 0.04388, 0.2186, 0.04388, 0.2186, 0.04365, 0.2182, 0.04365, 0.2182, 0.04128, 0.2186, 0.04128, 0.2186, 0.03948, 0.2182, 0.03948, 0.2182, 0.03924, 0.2186, 0.03924, 0.5282, 0.338, 0.5288, 0.338, 0.5289, 0.3403, 0.5273, 0.3404, 0.5161, 0.3508, 0.5155, 0.3508, 0.5155, 0.3492, 0.5161, 0.3492, 0.5282, 0.3378, 0.5288, 0.3378, 0.5288, 0.338, 0.5282, 0.338, 0.525, 0.3428, 0.5253, 0.3437, 0.525, 0.3437, 0.5248, 0.343, 0.2208, 0.04978, 0.2212, 0.04978, 0.2212, 0.04998, 0.2208, 0.04998, 0.2197, 0.04992, 0.2201, 0.04992, 0.2201, 0.05078, 0.2197, 0.05078, 0.2208, 0.04998, 0.2212, 0.04998, 0.2212, 0.05064, 0.2208, 0.05064, 0.5237, 0.3388, 0.5235, 0.3388, 0.5235, 0.3384, 0.5237, 0.3386, 0.5237, 0.3386, 0.5235, 0.3384, 0.525, 0.336, 0.5253, 0.336, 0.5235, 0.3456, 0.5235, 0.3453, 0.5248, 0.3443, 0.525, 0.3445, 0.525, 0.3428, 0.5238, 0.3426, 0.5235, 0.3425, 0.5237, 0.3422, 0.5289, 0.3415, 0.5289, 0.342, 0.5278, 0.342, 0.5273, 0.3415, 0.525, 0.3352, 0.525, 0.3349, 0.5253, 0.3348, 0.5253, 0.3352, 0.5228, 0.3528, 0.5226, 0.3525, 0.5229, 0.3525, 0.523, 0.3527, 0.5288, 0.3412, 0.5289, 0.3415, 0.5273, 0.3415, 0.5271, 0.3412, 0.5286, 0.3525, 0.5286, 0.3515, 0.5288, 0.3515, 0.5288, 0.3525, 0.525, 0.3349, 0.5246, 0.3345, 0.5249, 0.3344, 0.5253, 0.3348, 0.2192, 0.0461, 0.2188, 0.04637, 0.2182, 0.04637, 0.2182, 0.0461, 0.5226, 0.3525, 0.5227, 0.3519, 0.523, 0.3519, 0.5229, 0.3525, 0.2249, 0.05075, 0.2245, 0.05075, 0.2245, 0.05033, 0.2249, 0.05033, 0.5253, 0.3437, 0.525, 0.3445, 0.5248, 0.3443, 0.525, 0.3437, 0.2249, 0.05005, 0.2249, 0.05033, 0.2245, 0.05033, 0.2245, 0.04995, 0.2249, 0.04995, 0.522, 0.351, 0.5221, 0.3511, 0.5214, 0.3511, 0.5214, 0.351, 0.5214, 0.3487, 0.5214, 0.3487, 0.5221, 0.3487, 0.5219, 0.3488, 0.522, 0.3495, 0.5221, 0.3495, 0.5221, 0.3511, 0.522, 0.351, 0.5219, 0.3488, 0.5221, 0.3487, 0.5221, 0.3492, 0.522, 0.3492, 0.522, 0.3492, 0.5221, 0.3492, 0.5221, 0.3495, 0.522, 0.3495, 0.5174, 0.3357, 0.5177, 0.3357, 0.5177, 0.3359, 0.5176, 0.3359, 0.9839, 0.4952, 0.9837, 0.4953, 0.9837, 0.4951, 0.5179, 0.3356, 0.5179, 0.3353, 0.5181, 0.3353, 0.5181, 0.3356, 0.5296, 0.3281, 0.5293, 0.3281, 0.5294, 0.3278, 0.5295, 0.3278, 0.9839, 0.4952, 0.9839, 0.4954, 0.9837, 0.4953, 0.5181, 0.3356, 0.5181, 0.3353, 0.5184, 0.3353, 0.5184, 0.3356, 0.5181, 0.3356, 0.5184, 0.3356, 0.5182, 0.3358, 0.5181, 0.3358, 0.9839, 0.4952, 0.984, 0.4953, 0.9839, 0.4954, 0.5296, 0.3281, 0.5296, 0.3284, 0.5293, 0.3284, 0.5293, 0.3281, 0.5179, 0.3356, 0.5181, 0.3356, 0.5181, 0.3358, 0.518, 0.3358, 0.9839, 0.4952, 0.984, 0.4951, 0.984, 0.4953, 0.5174, 0.3357, 0.5174, 0.3354, 0.5177, 0.3354, 0.5177, 0.3357, 0.5177, 0.3357, 0.5179, 0.3357, 0.5178, 0.3359, 0.5177, 0.3359, 0.9839, 0.4952, 0.9839, 0.495, 0.984, 0.4951, 0.5177, 0.3357, 0.5177, 0.3354, 0.5179, 0.3354, 0.5179, 0.3357, 0.5223, 0.3357, 0.522, 0.3357, 0.5221, 0.3355, 0.5222, 0.3355, 0.9839, 0.4952, 0.9837, 0.4951, 0.9839, 0.495, 0.5223, 0.3357, 0.5223, 0.336, 0.522, 0.336, 0.522, 0.3357, 0.5246, 0.3356, 0.5245, 0.3357, 0.5245, 0.3356, 0.5246, 0.3356, 0.5245, 0.3356, 0.5246, 0.3355, 0.5246, 0.3356, 0.5246, 0.3355, 0.5247, 0.3356, 0.5246, 0.3356, 0.5247, 0.3356, 0.5247, 0.3357, 0.5246, 0.3356, 0.5247, 0.3357, 0.5246, 0.3358, 0.5246, 0.3356, 0.5246, 0.3358, 0.5245, 0.3357, 0.5226, 0.3356, 0.5226, 0.3358, 0.5225, 0.3358, 0.5225, 0.3355, 0.5226, 0.3358, 0.5227, 0.3359, 0.5227, 0.3359, 0.5225, 0.3358, 0.5227, 0.3359, 0.5229, 0.3358, 0.523, 0.3358, 0.5227, 0.3359, 0.5229, 0.3358, 0.5229, 0.3356, 0.523, 0.3355, 0.523, 0.3358, 0.5229, 0.3356, 0.5227, 0.3355, 0.5227, 0.3354, 0.523, 0.3355, 0.5227, 0.3355, 0.5226, 0.3356, 0.5225, 0.3355, 0.5227, 0.3354, 0.5293, 0.3246, 0.5294, 0.3243, 0.5295, 0.3243, 0.5296, 0.3246, 0.9783, 0.4952, 0.9781, 0.4953, 0.9781, 0.4951, 0.523, 0.3356, 0.5232, 0.3356, 0.5232, 0.3359, 0.523, 0.3359, 0.5291, 0.3252, 0.5291, 0.325, 0.5292, 0.325, 0.5294, 0.3252, 0.9783, 0.4952, 0.9781, 0.4951, 0.9783, 0.495, 0.5289, 0.3252, 0.5291, 0.3252, 0.5291, 0.3255, 0.5289, 0.3255, 0.5289, 0.3252, 0.529, 0.325, 0.5291, 0.325, 0.5291, 0.3252, 0.9783, 0.4952, 0.9783, 0.495, 0.9784, 0.4951, 0.5291, 0.3252, 0.5294, 0.3252, 0.5294, 0.3255, 0.5291, 0.3255, 0.523, 0.3356, 0.5231, 0.3354, 0.5232, 0.3354, 0.5232, 0.3356, 0.9783, 0.4952, 0.9784, 0.4951, 0.9784, 0.4953, 0.5293, 0.3246, 0.5296, 0.3246, 0.5296, 0.3249, 0.5293, 0.3249, 0.5292, 0.3357, 0.5291, 0.336, 0.529, 0.336, 0.529, 0.3357, 0.9783, 0.4952, 0.9784, 0.4953, 0.9783, 0.4954, 0.5292, 0.3357, 0.529, 0.3357, 0.529, 0.3354, 0.5292, 0.3354, 0.529, 0.3357, 0.529, 0.336, 0.5289, 0.336, 0.5288, 0.3357, 0.9783, 0.4952, 0.9783, 0.4954, 0.9781, 0.4953, 0.529, 0.3357, 0.5288, 0.3357, 0.5288, 0.3354, 0.529, 0.3354, 0.5248, 0.3356, 0.5247, 0.3357, 0.5247, 0.3356, 0.5248, 0.3356, 0.5248, 0.3358, 0.5247, 0.3357, 0.5248, 0.3356, 0.5249, 0.3357, 0.5248, 0.3358, 0.5248, 0.3356, 0.5249, 0.3356, 0.5249, 0.3357, 0.5248, 0.3356, 0.5248, 0.3355, 0.5249, 0.3356, 0.5248, 0.3356, 0.5247, 0.3356, 0.5248, 0.3355, 0.517, 0.3358, 0.5169, 0.3358, 0.5169, 0.3356, 0.517, 0.3356, 0.517, 0.3356, 0.5169, 0.3356, 0.5172, 0.3354, 0.5172, 0.3355, 0.5172, 0.3355, 0.5172, 0.3354, 0.5174, 0.3356, 0.5173, 0.3356, 0.5173, 0.3356, 0.5174, 0.3356, 0.5174, 0.3358, 0.5173, 0.3358, 0.5173, 0.3358, 0.5174, 0.3358, 0.5172, 0.336, 0.5172, 0.3359, 0.5172, 0.3359, 0.5172, 0.336, 0.5169, 0.3358, 0.517, 0.3358, 0.7834, 0.1162, 0.783, 0.1162, 0.783, 0.1158, 0.7834, 0.1158, 0.7834, 0.1158, 0.783, 0.1158, 0.783, 0.1099, 0.7834, 0.1099, 0.7834, 0.1099, 0.783, 0.1099, 0.783, 0.1095, 0.7834, 0.1095, 0.7837, 0.1162, 0.7841, 0.1162, 0.7841, 0.1228, 0.7837, 0.1228, 0.7834, 0.1224, 0.7834, 0.1166, 0.7837, 0.1162, 0.7837, 0.1228, 0.7837, 0.1091, 0.7837, 0.1033, 0.7841, 0.1029, 0.7841, 0.1095, 0.7834, 0.1029, 0.7834, 0.1033, 0.7831, 0.1033, 0.783, 0.1029, 0.7834, 0.1033, 0.7834, 0.1091, 0.7831, 0.1091, 0.7831, 0.1033, 0.7834, 0.1091, 0.7834, 0.1095, 0.783, 0.1095, 0.7831, 0.1091, 0.783, 0.1228, 0.783, 0.1162, 0.7834, 0.1162, 0.7834, 0.1228, 0.7837, 0.1091, 0.7834, 0.1095, 0.7834, 0.1029, 0.7837, 0.1033, 0.7844, 0.1224, 0.7841, 0.1228, 0.7841, 0.1162, 0.7844, 0.1166, 0.2175, 0.04343, 0.2174, 0.04343, 0.2174, 0.04217, 0.2175, 0.04217, 0.2211, 0.03934, 0.2212, 0.03934, 0.2212, 0.04059, 0.2211, 0.04059, 0.2212, 0.03723, 0.2213, 0.03723, 0.2213, 0.03848, 0.2212, 0.03848, 0.2213, 0.03597, 0.2214, 0.03597, 0.2214, 0.03722, 0.2213, 0.03722, 0.2174, 0.04594, 0.2174, 0.04468, 0.2175, 0.04468, 0.2175, 0.04594, 0.2175, 0.04343, 0.2175, 0.04468, 0.2174, 0.04468, 0.2174, 0.04343, 0.2213, 0.03597, 0.2213, 0.03723, 0.2212, 0.03723, 0.2212, 0.03597, 0.2214, 0.03934, 0.2214, 0.04058, 0.2212, 0.04058, 0.2212, 0.03934, 0.2189, 0.04036, 0.219, 0.04036, 0.2191, 0.04041, 0.2188, 0.04041, 0.2135, 0.03944, 0.2136, 0.03944, 0.2136, 0.04003, 0.2135, 0.04003, 0.2151, 0.03966, 0.2149, 0.03966, 0.2149, 0.03948, 0.2151, 0.03948, 0.2233, 0.02315, 0.2235, 0.02315, 0.2235, 0.02374, 0.2233, 0.02374, 0.2234, 0.02621, 0.2234, 0.0268, 0.2232, 0.0268, 0.2232, 0.02621, 0.2235, 0.02374, 0.2235, 0.02434, 0.2233, 0.02434, 0.2233, 0.02374, 0.2234, 0.03064, 0.2234, 0.03091, 0.2231, 0.03091, 0.2231, 0.03064, 0.219, 0.04019, 0.2189, 0.04019, 0.2188, 0.04014, 0.2191, 0.04014, 0.219, 0.04036, 0.219, 0.04019, 0.2191, 0.04014, 0.2191, 0.04041, 0.2189, 0.04019, 0.2189, 0.04036, 0.2188, 0.04041, 0.2188, 0.04014, 0.2193, 0.04014, 0.2193, 0.04041, 0.2191, 0.04041, 0.2191, 0.04014, 0.2098, 0.04009, 0.2098, 0.03982, 0.2101, 0.03982, 0.2101, 0.04009, 0.2202, 0.03584, 0.2205, 0.03584, 0.2205, 0.03611, 0.2202, 0.03611, 0.2231, 0.03091, 0.2234, 0.03091, 0.2234, 0.03117, 0.2231, 0.03117, 0.2193, 0.04014, 0.2191, 0.04014, 0.2191, 0.03988, 0.2193, 0.03988, 0.2098, 0.04009, 0.2101, 0.04009, 0.2101, 0.04035, 0.2098, 0.04035, 0.2191, 0.04014, 0.2188, 0.04014, 0.2188, 0.03988, 0.2191, 0.03988, 0.2164, 0.0359, 0.2165, 0.0359, 0.2165, 0.03638, 0.2164, 0.03638, 0.2204, 0.03613, 0.2205, 0.03613, 0.2205, 0.03922, 0.2204, 0.03922, 0.2165, 0.03686, 0.2164, 0.03686, 0.2164, 0.03638, 0.2165, 0.03638, 0.2089, 0.0365, 0.209, 0.0365, 0.209, 0.03959, 0.2089, 0.03959, 0.2204, 0.03274, 0.2204, 0.03584, 0.22, 0.03584, 0.22, 0.03274, 0.2157, 0.0359, 0.2157, 0.03899, 0.2153, 0.03899, 0.2153, 0.0359, 0.2188, 0.04036, 0.2188, 0.04041, 0.2185, 0.04041, 0.2186, 0.04036, 0.2135, 0.03944, 0.2135, 0.03884, 0.2136, 0.03884, 0.2136, 0.03944, 0.2223, 0.03655, 0.2223, 0.03638, 0.2225, 0.03638, 0.2225, 0.03655, 0.2141, 0.0404, 0.2141, 0.0398, 0.2143, 0.0398, 0.2143, 0.0404, 0.2091, 0.04019, 0.2089, 0.04019, 0.2089, 0.03959, 0.2091, 0.03959, 0.2235, 0.02493, 0.2233, 0.02493, 0.2233, 0.02434, 0.2235, 0.02434, 0.2164, 0.0387, 0.2167, 0.0387, 0.2167, 0.03896, 0.2164, 0.03896, 0.2186, 0.04019, 0.2185, 0.04014, 0.2188, 0.04014, 0.2188, 0.04019, 0.2186, 0.04036, 0.2185, 0.04041, 0.2185, 0.04014, 0.2186, 0.04019, 0.2188, 0.04019, 0.2188, 0.04014, 0.2188, 0.04041, 0.2188, 0.04036, 0.2193, 0.04014, 0.2196, 0.04014, 0.2196, 0.04041, 0.2193, 0.04041, 0.2104, 0.04009, 0.2101, 0.04009, 0.2101, 0.03982, 0.2104, 0.03982, 0.22, 0.03611, 0.22, 0.03584, 0.2202, 0.03584, 0.2202, 0.03611, 0.2167, 0.03896, 0.2167, 0.03923, 0.2164, 0.03923, 0.2164, 0.03896, 0.2193, 0.04014, 0.2193, 0.03988, 0.2196, 0.03988, 0.2196, 0.04014, 0.2104, 0.04009, 0.2104, 0.04035, 0.2101, 0.04035, 0.2101, 0.04009, 0.2185, 0.04014, 0.2185, 0.03988, 0.2188, 0.03988, 0.2188, 0.04014, 0.2167, 0.04426, 0.2166, 0.04426, 0.2166, 0.04412, 0.2167, 0.04412, 0.2165, 0.04426, 0.2164, 0.04426, 0.2164, 0.04412, 0.2165, 0.04412, 0.2143, 0.04435, 0.2142, 0.04435, 0.2142, 0.04421, 0.2143, 0.04421, 0.2191, 0.04428, 0.219, 0.04428, 0.219, 0.04414, 0.2191, 0.04414, 0.2168, 0.04426, 0.2167, 0.04426, 0.2167, 0.04412, 0.2168, 0.04412, 0.2165, 0.04412, 0.2166, 0.04412, 0.2166, 0.04426, 0.2165, 0.04426, 0.2169, 0.04426, 0.2168, 0.04426, 0.2168, 0.04412, 0.2169, 0.04412, 0.2192, 0.04428, 0.2191, 0.04428, 0.2191, 0.04414, 0.2192, 0.04414, 0.2192, 0.04397, 0.2192, 0.04409, 0.2191, 0.04409, 0.2191, 0.04397, 0.2191, 0.04397, 0.2191, 0.04384, 0.2192, 0.04384, 0.2192, 0.04397, 0.2181, 0.04402, 0.2181, 0.04415, 0.2181, 0.04415, 0.2181, 0.04402, 0.2101, 0.04419, 0.2101, 0.04406, 0.2102, 0.04406, 0.2102, 0.04419, 0.9159, 0.5838, 0.9156, 0.5836, 0.9159, 0.5835, 0.9095, 0.5838, 0.9095, 0.5841, 0.9092, 0.584, 0.9205, 0.582, 0.9207, 0.582, 0.9207, 0.5822, 0.9205, 0.5822, 0.9159, 0.5838, 0.9159, 0.5835, 0.9162, 0.5836, 0.9095, 0.5838, 0.9097, 0.584, 0.9095, 0.5841, 0.9205, 0.5822, 0.9207, 0.5822, 0.9207, 0.5825, 0.9205, 0.5825, 0.9159, 0.5838, 0.9162, 0.5836, 0.9162, 0.584, 0.9095, 0.5838, 0.9097, 0.5836, 0.9097, 0.584, 0.9214, 0.5768, 0.9211, 0.5768, 0.9211, 0.5765, 0.9214, 0.5765, 0.9159, 0.5838, 0.9162, 0.584, 0.9159, 0.5841, 0.9095, 0.5838, 0.9095, 0.5835, 0.9097, 0.5836, 0.9205, 0.5814, 0.9207, 0.5814, 0.9207, 0.5817, 0.9205, 0.5817, 0.9159, 0.5838, 0.9159, 0.5841, 0.9156, 0.584, 0.9095, 0.5838, 0.9092, 0.5836, 0.9095, 0.5835, 0.9205, 0.5817, 0.9207, 0.5817, 0.9207, 0.582, 0.9205, 0.582, 0.9159, 0.5838, 0.9156, 0.584, 0.9156, 0.5836, 0.9095, 0.5838, 0.9092, 0.584, 0.9092, 0.5836, 0.9215, 0.5776, 0.9213, 0.5776, 0.9213, 0.5773, 0.9215, 0.5773, 0.2194, 0.04224, 0.2194, 0.04224, 0.2194, 0.04237, 0.2194, 0.04237, 0.2151, 0.04402, 0.2151, 0.04402, 0.2151, 0.0439, 0.2151, 0.0439, 0.2181, 0.0439, 0.2181, 0.0439, 0.2181, 0.04402, 0.2181, 0.04402, 0.2105, 0.04419, 0.2105, 0.04419, 0.2105, 0.04406, 0.2105, 0.04406, 0.9154, 0.5838, 0.9154, 0.5841, 0.9151, 0.584, 0.9164, 0.5838, 0.9162, 0.5836, 0.9164, 0.5835, 0.9167, 0.5827, 0.9167, 0.5824, 0.917, 0.5824, 0.917, 0.5827, 0.9154, 0.5838, 0.9156, 0.584, 0.9154, 0.5841, 0.9164, 0.5838, 0.9164, 0.5835, 0.9167, 0.5836, 0.9167, 0.5824, 0.9167, 0.5822, 0.917, 0.5822, 0.917, 0.5824, 0.9154, 0.5838, 0.9156, 0.5836, 0.9156, 0.584, 0.9164, 0.5838, 0.9167, 0.5836, 0.9167, 0.584, 0.9211, 0.5765, 0.9211, 0.5768, 0.9209, 0.5768, 0.9209, 0.5765, 0.9154, 0.5838, 0.9154, 0.5835, 0.9156, 0.5836, 0.9164, 0.5838, 0.9167, 0.584, 0.9164, 0.5841, 0.9086, 0.5809, 0.9086, 0.5806, 0.9088, 0.5806, 0.9088, 0.5809, 0.9154, 0.5838, 0.9151, 0.5836, 0.9154, 0.5835, 0.9164, 0.5838, 0.9164, 0.5841, 0.9162, 0.584, 0.9086, 0.5806, 0.9086, 0.5804, 0.9088, 0.5804, 0.9088, 0.5806, 0.9154, 0.5838, 0.9151, 0.584, 0.9151, 0.5836, 0.9164, 0.5838, 0.9162, 0.584, 0.9162, 0.5836, 0.9216, 0.5765, 0.9216, 0.5768, 0.9214, 0.5768, 0.9214, 0.5765, 0.9447, 0.4974, 0.9447, 0.4975, 0.9446, 0.4975, 0.1465, 0.03438, 0.1466, 0.03444, 0.1465, 0.03451, 0.1508, 0.03259, 0.1508, 0.03259, 0.1508, 0.03248, 0.1508, 0.03248, 0.9447, 0.4974, 0.9446, 0.4975, 0.9446, 0.4973, 0.1465, 0.03438, 0.1466, 0.03432, 0.1466, 0.03444, 0.152, 0.03441, 0.152, 0.03441, 0.152, 0.03429, 0.152, 0.03429, 0.9447, 0.4974, 0.9446, 0.4973, 0.9447, 0.4973, 0.1465, 0.03438, 0.1465, 0.03425, 0.1466, 0.03432, 0.1508, 0.03291, 0.1508, 0.03291, 0.1508, 0.03302, 0.1508, 0.03302, 0.9447, 0.4974, 0.9447, 0.4973, 0.9448, 0.4973, 0.1465, 0.03438, 0.1464, 0.03432, 0.1465, 0.03425, 0.1508, 0.03302, 0.1508, 0.03302, 0.1508, 0.03313, 0.1508, 0.03313, 0.9447, 0.4974, 0.9448, 0.4973, 0.9448, 0.4975, 0.1465, 0.03438, 0.1464, 0.03444, 0.1464, 0.03432, 0.1447, 0.03436, 0.1448, 0.03436, 0.1448, 0.03449, 0.1447, 0.03449, 0.9447, 0.4974, 0.9448, 0.4975, 0.9447, 0.4975, 0.1465, 0.03438, 0.1465, 0.03451, 0.1464, 0.03444, 0.1508, 0.0327, 0.1508, 0.0327, 0.1508, 0.03259, 0.1508, 0.03259, 0.9444, 0.4975, 0.9442, 0.4976, 0.9442, 0.4974, 0.1467, 0.03438, 0.1467, 0.03451, 0.1466, 0.03444, 0.1508, 0.0328, 0.1508, 0.03291, 0.1508, 0.03291, 0.1508, 0.0328, 0.9444, 0.4975, 0.9444, 0.4976, 0.9442, 0.4976, 0.1467, 0.03438, 0.1466, 0.03444, 0.1466, 0.03432, 0.1532, 0.03445, 0.1532, 0.03432, 0.1532, 0.03432, 0.1532, 0.03445, 0.9444, 0.4975, 0.9445, 0.4976, 0.9444, 0.4976, 0.1467, 0.03438, 0.1466, 0.03432, 0.1467, 0.03425, 0.1508, 0.03335, 0.1508, 0.03324, 0.1508, 0.03324, 0.1508, 0.03335, 0.9444, 0.4975, 0.9445, 0.4974, 0.9445, 0.4976, 0.1467, 0.03438, 0.1467, 0.03425, 0.1468, 0.03432, 0.1508, 0.03324, 0.1508, 0.03313, 0.1508, 0.03313, 0.1508, 0.03324, 0.9444, 0.4975, 0.9444, 0.4974, 0.9445, 0.4974, 0.1467, 0.03438, 0.1468, 0.03432, 0.1468, 0.03444, 0.1472, 0.03425, 0.1472, 0.03438, 0.1472, 0.03438, 0.1472, 0.03425, 0.9444, 0.4975, 0.9442, 0.4974, 0.9444, 0.4974, 0.1467, 0.03438, 0.1468, 0.03444, 0.1467, 0.03451, 0.1508, 0.0327, 0.1508, 0.0328, 0.1508, 0.0328, 0.1508, 0.0327, 0.5141, 0.02268, 0.5141, 0.02308, 0.5141, 0.02308, 0.5141, 0.02268, 0.5195, 0.02659, 0.52, 0.02659, 0.52, 0.02722, 0.5195, 0.02722, 0.508, 0.02431, 0.508, 0.02472, 0.5079, 0.02472, 0.5079, 0.02431, 0.5058, 0.02663, 0.5062, 0.02663, 0.5062, 0.02727, 0.5058, 0.02727, 0.5141, 0.02015, 0.5141, 0.02078, 0.5141, 0.02078, 0.5141, 0.02015, 0.5141, 0.02204, 0.5141, 0.02268, 0.5141, 0.02268, 0.5141, 0.02204, 0.5079, 0.02391, 0.508, 0.02391, 0.508, 0.02431, 0.5079, 0.02431, 0.5196, 0.01843, 0.5196, 0.0178, 0.52, 0.0178, 0.52, 0.01843, 0.5175, 0.02119, 0.5174, 0.02119, 0.5174, 0.02078, 0.5175, 0.02078, 0.5053, 0.02727, 0.5053, 0.02663, 0.5057, 0.02663, 0.5057, 0.02727, 0.5141, 0.02078, 0.5141, 0.02078, 0.5141, 0.02141, 0.5141, 0.02141, 0.5141, 0.02141, 0.5141, 0.02141, 0.5141, 0.02204, 0.5141, 0.02204])
me_plane.materials.append(mat_material)
me_plane.use_remesh_fix_poles = True
me_plane.use_remesh_preserve_attributes = False
me_plane.use_mirror_vertex_groups = False
me_plane.update()
me_plane_001 = bpy.data.meshes.new('Plane.001')
me_plane_001.from_pydata([(0.3754, -0.8221, 0.1934), (0.4696, -0.8221, 0.1934), (0.3754, -0.6293, 0.1934), (0.4696, -0.6293, 0.1934), (0.3754, -0.6857, 0.05703), (0.4696, -0.6857, 0.05703), (0.3754, -0.8221, 0.0005467), (0.4696, -0.8221, 0.0005467), (0.3754, -0.9584, 0.05703), (0.4696, -0.9584, 0.05703), (0.3754, -1.015, 0.1934), (0.4696, -1.015, 0.1934), (0.3754, -0.9584, 0.3297), (0.4696, -0.9584, 0.3297), (0.3754, -0.8221, 0.3862), (0.4696, -0.8221, 0.3862), (0.3754, -0.6857, 0.3297), (0.4696, -0.6857, 0.3297), (0.4696, -0.708, 0.07933), (0.4696, -0.6608, 0.1934), (0.4696, -0.8221, 0.03209), (0.4696, -0.9361, 0.07933), (0.4696, -0.9834, 0.1934), (0.4696, -0.9361, 0.3074), (0.4696, -0.8221, 0.3547), (0.4696, -0.708, 0.3074), (0.4696, -0.7331, 0.1044), (0.4696, -0.6962, 0.1934), (0.4696, -0.8221, 0.06748), (0.4696, -0.9111, 0.1044), (0.4696, -0.948, 0.1934), (0.4696, -0.9111, 0.2824), (0.4696, -0.8221, 0.3193), (0.4696, -0.7331, 0.2824)], [], [(0, 2, 4), (1, 26, 27), (2, 3, 5, 4), (0, 4, 6), (1, 28, 26), (4, 5, 7, 6), (0, 6, 8), (1, 29, 28), (6, 7, 9, 8), (0, 8, 10), (1, 30, 29), (8, 9, 11, 10), (0, 10, 12), (1, 31, 30), (10, 11, 13, 12), (0, 12, 14), (1, 32, 31), (12, 13, 15, 14), (0, 14, 16), (1, 33, 32), (14, 15, 17, 16), (0, 16, 2), (1, 27, 33), (16, 17, 3, 2), (19, 18, 5, 3), (18, 20, 7, 5), (20, 21, 9, 7), (21, 22, 11, 9), (22, 23, 13, 11), (23, 24, 15, 13), (24, 25, 17, 15), (25, 19, 3, 17), (27, 26, 18, 19), (26, 28, 20, 18), (28, 29, 21, 20), (29, 30, 22, 21), (30, 31, 23, 22), (31, 32, 24, 23), (32, 33, 25, 24), (33, 27, 19, 25)])
_uv = me_plane_001.uv_layers.new(name='UVMap')
_uv.uv.foreach_set('vector', [0.1218, 0.04255, 0.1216, 0.04305, 0.1213, 0.04276, 0.2413, 0.03908, 0.2412, 0.0394, 0.241, 0.03921, 0.1235, 0.03912, 0.1237, 0.03912, 0.1237, 0.03949, 0.1235, 0.03949, 0.1218, 0.04255, 0.1213, 0.04276, 0.1213, 0.04235, 0.2413, 0.03908, 0.2414, 0.0394, 0.2412, 0.0394, 0.1174, 0.04348, 0.1177, 0.04348, 0.1177, 0.04386, 0.1174, 0.04386, 0.1218, 0.04255, 0.1213, 0.04235, 0.1216, 0.04206, 0.2413, 0.03908, 0.2416, 0.03922, 0.2414, 0.0394, 0.1174, 0.04386, 0.1177, 0.04386, 0.1177, 0.04424, 0.1174, 0.04424, 0.1218, 0.04255, 0.1216, 0.04206, 0.122, 0.04206, 0.2413, 0.03908, 0.2416, 0.03895, 0.2416, 0.03922, 0.1229, 0.04424, 0.1227, 0.04424, 0.1227, 0.04387, 0.1229, 0.04387, 0.1218, 0.04255, 0.122, 0.04206, 0.1223, 0.04235, 0.2413, 0.03908, 0.2414, 0.03876, 0.2416, 0.03895, 0.1229, 0.04387, 0.1227, 0.04387, 0.1227, 0.04349, 0.1229, 0.04349, 0.1218, 0.04255, 0.1223, 0.04235, 0.1223, 0.04276, 0.2413, 0.03908, 0.2412, 0.03876, 0.2414, 0.03876, 0.1199, 0.04431, 0.1196, 0.04431, 0.1196, 0.04392, 0.1199, 0.04392, 0.1218, 0.04255, 0.1223, 0.04276, 0.122, 0.04305, 0.2413, 0.03908, 0.241, 0.03895, 0.2412, 0.03876, 0.1199, 0.04392, 0.1196, 0.04392, 0.1196, 0.04357, 0.1199, 0.04357, 0.1218, 0.04255, 0.122, 0.04305, 0.1216, 0.04305, 0.2413, 0.03908, 0.241, 0.03921, 0.241, 0.03895, 0.1235, 0.03874, 0.1237, 0.03874, 0.1237, 0.03912, 0.1235, 0.03912, 0.1138, 0.0439, 0.114, 0.04414, 0.114, 0.04422, 0.1137, 0.04394, 0.114, 0.04414, 0.1144, 0.04414, 0.1144, 0.04422, 0.114, 0.04422, 0.1144, 0.04414, 0.1146, 0.0439, 0.1147, 0.04394, 0.1144, 0.04422, 0.1146, 0.0439, 0.1146, 0.04356, 0.1147, 0.04353, 0.1147, 0.04394, 0.1146, 0.04356, 0.1144, 0.04332, 0.1144, 0.04324, 0.1147, 0.04353, 0.1144, 0.04332, 0.114, 0.04332, 0.114, 0.04324, 0.1144, 0.04324, 0.114, 0.04332, 0.1138, 0.04356, 0.1137, 0.04353, 0.114, 0.04324, 0.1138, 0.04356, 0.1138, 0.0439, 0.1137, 0.04394, 0.1137, 0.04353, 0.3149, 0.03343, 0.3151, 0.03362, 0.3151, 0.03371, 0.3148, 0.03347, 0.3151, 0.03362, 0.3154, 0.03362, 0.3154, 0.03371, 0.3151, 0.03371, 0.3154, 0.03362, 0.3156, 0.03343, 0.3157, 0.03347, 0.3154, 0.03371, 0.3156, 0.03343, 0.3156, 0.03317, 0.3157, 0.03313, 0.3157, 0.03347, 0.3156, 0.03317, 0.3154, 0.03298, 0.3154, 0.03289, 0.3157, 0.03313, 0.3154, 0.03298, 0.3151, 0.03298, 0.3151, 0.03289, 0.3154, 0.03289, 0.3151, 0.03298, 0.3149, 0.03317, 0.3148, 0.03313, 0.3151, 0.03289, 0.3149, 0.03317, 0.3149, 0.03343, 0.3148, 0.03347, 0.3148, 0.03313])
me_plane_001.materials.append(mat_material)
me_plane_001.use_remesh_fix_poles = True
me_plane_001.use_remesh_preserve_attributes = False
me_plane_001.use_mirror_vertex_groups = False
me_plane_001.update()
me_plane_002 = bpy.data.meshes.new('Plane.002')
me_plane_002.from_pydata([(-0.3754, -0.8221, 0.1934), (-0.4696, -0.8221, 0.1934), (-0.3754, -0.6293, 0.1934), (-0.4696, -0.6293, 0.1934), (-0.3754, -0.6857, 0.05703), (-0.4696, -0.6857, 0.05703), (-0.3754, -0.8221, 0.0005467), (-0.4696, -0.8221, 0.0005467), (-0.3754, -0.9584, 0.05703), (-0.4696, -0.9584, 0.05703), (-0.3754, -1.015, 0.1934), (-0.4696, -1.015, 0.1934), (-0.3754, -0.9584, 0.3297), (-0.4696, -0.9584, 0.3297), (-0.3754, -0.8221, 0.3862), (-0.4696, -0.8221, 0.3862), (-0.3754, -0.6857, 0.3297), (-0.4696, -0.6857, 0.3297), (-0.4696, -0.708, 0.07933), (-0.4696, -0.6608, 0.1934), (-0.4696, -0.8221, 0.03209), (-0.4696, -0.9361, 0.07933), (-0.4696, -0.9834, 0.1934), (-0.4696, -0.9361, 0.3074), (-0.4696, -0.8221, 0.3547), (-0.4696, -0.708, 0.3074), (-0.4696, -0.7331, 0.1044), (-0.4696, -0.6962, 0.1934), (-0.4696, -0.8221, 0.06748), (-0.4696, -0.9111, 0.1044), (-0.4696, -0.948, 0.1934), (-0.4696, -0.9111, 0.2824), (-0.4696, -0.8221, 0.3193), (-0.4696, -0.7331, 0.2824)], [], [(0, 4, 2), (1, 27, 26), (2, 4, 5, 3), (0, 6, 4), (1, 26, 28), (4, 6, 7, 5), (0, 8, 6), (1, 28, 29), (6, 8, 9, 7), (0, 10, 8), (1, 29, 30), (8, 10, 11, 9), (0, 12, 10), (1, 30, 31), (10, 12, 13, 11), (0, 14, 12), (1, 31, 32), (12, 14, 15, 13), (0, 16, 14), (1, 32, 33), (14, 16, 17, 15), (0, 2, 16), (1, 33, 27), (16, 2, 3, 17), (19, 3, 5, 18), (18, 5, 7, 20), (20, 7, 9, 21), (21, 9, 11, 22), (22, 11, 13, 23), (23, 13, 15, 24), (24, 15, 17, 25), (25, 17, 3, 19), (27, 19, 18, 26), (26, 18, 20, 28), (28, 20, 21, 29), (29, 21, 22, 30), (30, 22, 23, 31), (31, 23, 24, 32), (32, 24, 25, 33), (33, 25, 19, 27)])
_uv = me_plane_002.uv_layers.new(name='UVMap')
_uv.uv.foreach_set('vector', [0.1209, 0.04354, 0.1207, 0.04403, 0.1204, 0.04374, 0.2413, 0.0381, 0.2412, 0.03842, 0.241, 0.03823, 0.1237, 0.03761, 0.1237, 0.03799, 0.1235, 0.03799, 0.1235, 0.03761, 0.1209, 0.04354, 0.1211, 0.04403, 0.1207, 0.04403, 0.2413, 0.0381, 0.241, 0.03823, 0.241, 0.03797, 0.1182, 0.04348, 0.1182, 0.04386, 0.1179, 0.04386, 0.1179, 0.04348, 0.1209, 0.04354, 0.1213, 0.04374, 0.1211, 0.04403, 0.2413, 0.0381, 0.241, 0.03797, 0.2412, 0.03778, 0.1182, 0.04386, 0.1182, 0.04424, 0.1179, 0.04424, 0.1179, 0.04386, 0.1209, 0.04354, 0.1213, 0.04333, 0.1213, 0.04374, 0.2413, 0.0381, 0.2412, 0.03778, 0.2414, 0.03778, 0.1184, 0.04424, 0.1184, 0.04386, 0.1187, 0.04386, 0.1187, 0.04424, 0.1209, 0.04354, 0.1211, 0.04305, 0.1213, 0.04333, 0.2413, 0.0381, 0.2414, 0.03778, 0.2416, 0.03797, 0.1184, 0.04386, 0.1184, 0.04348, 0.1187, 0.04348, 0.1187, 0.04386, 0.1209, 0.04354, 0.1207, 0.04305, 0.1211, 0.04305, 0.2413, 0.0381, 0.2416, 0.03797, 0.2416, 0.03823, 0.1236, 0.04394, 0.1236, 0.04355, 0.1239, 0.04355, 0.1239, 0.04394, 0.1209, 0.04354, 0.1204, 0.04333, 0.1207, 0.04305, 0.2413, 0.0381, 0.2416, 0.03823, 0.2414, 0.03842, 0.1236, 0.04355, 0.1236, 0.04319, 0.1239, 0.04319, 0.1239, 0.04355, 0.1209, 0.04354, 0.1204, 0.04374, 0.1204, 0.04333, 0.2413, 0.0381, 0.2414, 0.03842, 0.2412, 0.03842, 0.1237, 0.03724, 0.1237, 0.03761, 0.1235, 0.03761, 0.1235, 0.03724, 0.114, 0.04316, 0.114, 0.04324, 0.1137, 0.04295, 0.1138, 0.04292, 0.1138, 0.04292, 0.1137, 0.04295, 0.1137, 0.04255, 0.1138, 0.04258, 0.1138, 0.04258, 0.1137, 0.04255, 0.114, 0.04226, 0.114, 0.04234, 0.114, 0.04234, 0.114, 0.04226, 0.1144, 0.04226, 0.1144, 0.04234, 0.1144, 0.04234, 0.1144, 0.04226, 0.1147, 0.04255, 0.1146, 0.04258, 0.1146, 0.04258, 0.1147, 0.04255, 0.1147, 0.04295, 0.1146, 0.04292, 0.1146, 0.04292, 0.1147, 0.04295, 0.1144, 0.04324, 0.1144, 0.04316, 0.1144, 0.04316, 0.1144, 0.04324, 0.114, 0.04324, 0.114, 0.04316, 0.3151, 0.03264, 0.3151, 0.03273, 0.3148, 0.03249, 0.3149, 0.03245, 0.3149, 0.03245, 0.3148, 0.03249, 0.3148, 0.03214, 0.3149, 0.03218, 0.3149, 0.03218, 0.3148, 0.03214, 0.3151, 0.0319, 0.3151, 0.03199, 0.3151, 0.03199, 0.3151, 0.0319, 0.3154, 0.0319, 0.3154, 0.03199, 0.3154, 0.03199, 0.3154, 0.0319, 0.3157, 0.03214, 0.3156, 0.03218, 0.3156, 0.03218, 0.3157, 0.03214, 0.3157, 0.03249, 0.3156, 0.03245, 0.3156, 0.03245, 0.3157, 0.03249, 0.3154, 0.03273, 0.3154, 0.03264, 0.3154, 0.03264, 0.3154, 0.03273, 0.3151, 0.03273, 0.3151, 0.03264])
me_plane_002.materials.append(mat_material)
me_plane_002.use_remesh_fix_poles = True
me_plane_002.use_remesh_preserve_attributes = False
me_plane_002.use_mirror_vertex_groups = False
me_plane_002.update()
me_plane_003 = bpy.data.meshes.new('Plane.003')
me_plane_003.from_pydata([(0.3754, 0.7926, 0.1934), (0.4696, 0.7926, 0.1934), (0.3754, 0.9855, 0.1934), (0.4696, 0.9855, 0.1934), (0.3754, 0.929, 0.05703), (0.4696, 0.929, 0.05703), (0.3754, 0.7926, 0.0005467), (0.4696, 0.7926, 0.0005467), (0.3754, 0.6563, 0.05703), (0.4696, 0.6563, 0.05703), (0.3754, 0.5998, 0.1934), (0.4696, 0.5998, 0.1934), (0.3754, 0.6563, 0.3297), (0.4696, 0.6563, 0.3297), (0.3754, 0.7926, 0.3862), (0.4696, 0.7926, 0.3862), (0.3754, 0.929, 0.3297), (0.4696, 0.929, 0.3297), (0.4696, 0.9067, 0.07933), (0.4696, 0.9539, 0.1934), (0.4696, 0.7926, 0.03209), (0.4696, 0.6786, 0.07933), (0.4696, 0.6313, 0.1934), (0.4696, 0.6786, 0.3074), (0.4696, 0.7926, 0.3547), (0.4696, 0.9067, 0.3074), (0.4696, 0.8817, 0.1044), (0.4696, 0.9185, 0.1934), (0.4696, 0.7926, 0.06748), (0.4696, 0.7036, 0.1044), (0.4696, 0.6667, 0.1934), (0.4696, 0.7036, 0.2824), (0.4696, 0.7926, 0.3193), (0.4696, 0.8817, 0.2824)], [], [(0, 2, 4), (1, 26, 27), (2, 3, 5, 4), (0, 4, 6), (1, 28, 26), (4, 5, 7, 6), (0, 6, 8), (1, 29, 28), (6, 7, 9, 8), (0, 8, 10), (1, 30, 29), (8, 9, 11, 10), (0, 10, 12), (1, 31, 30), (10, 11, 13, 12), (0, 12, 14), (1, 32, 31), (12, 13, 15, 14), (0, 14, 16), (1, 33, 32), (14, 15, 17, 16), (0, 16, 2), (1, 27, 33), (16, 17, 3, 2), (19, 18, 5, 3), (18, 20, 7, 5), (20, 21, 9, 7), (21, 22, 11, 9), (22, 23, 13, 11), (23, 24, 15, 13), (24, 25, 17, 15), (25, 19, 3, 17), (27, 26, 18, 19), (26, 28, 20, 18), (28, 29, 21, 20), (29, 30, 22, 21), (30, 31, 23, 22), (31, 32, 24, 23), (32, 33, 25, 24), (33, 27, 19, 25)])
_uv = me_plane_003.uv_layers.new(name='UVMap')
_uv.uv.foreach_set('vector', [0.1152, 0.04275, 0.1154, 0.04226, 0.1157, 0.04255, 0.249, 0.03889, 0.2486, 0.03875, 0.2488, 0.03857, 0.1234, 0.04357, 0.1236, 0.04357, 0.1236, 0.04395, 0.1234, 0.04395, 0.1152, 0.04275, 0.1157, 0.04255, 0.1157, 0.04295, 0.249, 0.03889, 0.2486, 0.03902, 0.2486, 0.03875, 0.1179, 0.04424, 0.1177, 0.04424, 0.1177, 0.04386, 0.1179, 0.04386, 0.1152, 0.04275, 0.1157, 0.04295, 0.1154, 0.04324, 0.249, 0.03889, 0.2488, 0.03921, 0.2486, 0.03902, 0.1179, 0.04386, 0.1177, 0.04386, 0.1177, 0.04348, 0.1179, 0.04348, 0.1152, 0.04275, 0.1154, 0.04324, 0.115, 0.04324, 0.249, 0.03889, 0.2491, 0.03921, 0.2488, 0.03921, 0.1227, 0.04424, 0.1224, 0.04424, 0.1224, 0.04387, 0.1227, 0.04387, 0.1152, 0.04275, 0.115, 0.04324, 0.1147, 0.04295, 0.249, 0.03889, 0.2493, 0.03902, 0.2491, 0.03921, 0.1227, 0.04387, 0.1224, 0.04387, 0.1224, 0.04349, 0.1227, 0.04349, 0.1152, 0.04275, 0.1147, 0.04295, 0.1147, 0.04255, 0.249, 0.03889, 0.2493, 0.03875, 0.2493, 0.03902, 0.1232, 0.04424, 0.1229, 0.04424, 0.1229, 0.04385, 0.1232, 0.04385, 0.1152, 0.04275, 0.1147, 0.04255, 0.115, 0.04226, 0.249, 0.03889, 0.2491, 0.03857, 0.2493, 0.03875, 0.1232, 0.04385, 0.1229, 0.04385, 0.1229, 0.04349, 0.1232, 0.04349, 0.1152, 0.04275, 0.115, 0.04226, 0.1154, 0.04226, 0.249, 0.03889, 0.2488, 0.03857, 0.2491, 0.03857, 0.1234, 0.04319, 0.1236, 0.04319, 0.1236, 0.04357, 0.1234, 0.04357, 0.1217, 0.04313, 0.1214, 0.04337, 0.1213, 0.04333, 0.1216, 0.04305, 0.1214, 0.04337, 0.1214, 0.04371, 0.1213, 0.04374, 0.1213, 0.04333, 0.1214, 0.04371, 0.1217, 0.04395, 0.1216, 0.04403, 0.1213, 0.04374, 0.1217, 0.04395, 0.122, 0.04395, 0.122, 0.04403, 0.1216, 0.04403, 0.122, 0.04395, 0.1222, 0.04371, 0.1223, 0.04374, 0.122, 0.04403, 0.1222, 0.04371, 0.1222, 0.04337, 0.1223, 0.04333, 0.1223, 0.04374, 0.1222, 0.04337, 0.122, 0.04313, 0.122, 0.04305, 0.1223, 0.04333, 0.122, 0.04313, 0.1217, 0.04313, 0.1216, 0.04305, 0.122, 0.04305, 0.3228, 0.03278, 0.3226, 0.03297, 0.3225, 0.03293, 0.3227, 0.03269, 0.3226, 0.03297, 0.3226, 0.03324, 0.3225, 0.03327, 0.3225, 0.03293, 0.3226, 0.03324, 0.3228, 0.03342, 0.3227, 0.03352, 0.3225, 0.03327, 0.3228, 0.03342, 0.323, 0.03342, 0.3231, 0.03352, 0.3227, 0.03352, 0.323, 0.03342, 0.3232, 0.03324, 0.3233, 0.03327, 0.3231, 0.03352, 0.3232, 0.03324, 0.3232, 0.03297, 0.3233, 0.03293, 0.3233, 0.03327, 0.3232, 0.03297, 0.323, 0.03278, 0.3231, 0.03269, 0.3233, 0.03293, 0.323, 0.03278, 0.3228, 0.03278, 0.3227, 0.03269, 0.3231, 0.03269])
me_plane_003.materials.append(mat_material)
me_plane_003.use_remesh_fix_poles = True
me_plane_003.use_remesh_preserve_attributes = False
me_plane_003.use_mirror_vertex_groups = False
me_plane_003.update()
me_plane_004 = bpy.data.meshes.new('Plane.004')
me_plane_004.from_pydata([(-0.3754, 0.7926, 0.1934), (-0.4696, 0.7926, 0.1934), (-0.3754, 0.9855, 0.1934), (-0.4696, 0.9855, 0.1934), (-0.3754, 0.929, 0.05703), (-0.4696, 0.929, 0.05703), (-0.3754, 0.7926, 0.0005467), (-0.4696, 0.7926, 0.0005467), (-0.3754, 0.6563, 0.05703), (-0.4696, 0.6563, 0.05703), (-0.3754, 0.5998, 0.1934), (-0.4696, 0.5998, 0.1934), (-0.3754, 0.6563, 0.3297), (-0.4696, 0.6563, 0.3297), (-0.3754, 0.7926, 0.3862), (-0.4696, 0.7926, 0.3862), (-0.3754, 0.929, 0.3297), (-0.4696, 0.929, 0.3297), (-0.4696, 0.9067, 0.07933), (-0.4696, 0.9539, 0.1934), (-0.4696, 0.7926, 0.03209), (-0.4696, 0.6786, 0.07933), (-0.4696, 0.6313, 0.1934), (-0.4696, 0.6786, 0.3074), (-0.4696, 0.7926, 0.3547), (-0.4696, 0.9067, 0.3074), (-0.4696, 0.8817, 0.1044), (-0.4696, 0.9185, 0.1934), (-0.4696, 0.7926, 0.06748), (-0.4696, 0.7036, 0.1044), (-0.4696, 0.6667, 0.1934), (-0.4696, 0.7036, 0.2824), (-0.4696, 0.7926, 0.3193), (-0.4696, 0.8817, 0.2824)], [], [(0, 4, 2), (1, 27, 26), (2, 4, 5, 3), (0, 6, 4), (1, 26, 28), (4, 6, 7, 5), (0, 8, 6), (1, 28, 29), (6, 8, 9, 7), (0, 10, 8), (1, 29, 30), (8, 10, 11, 9), (0, 12, 10), (1, 30, 31), (10, 12, 13, 11), (0, 14, 12), (1, 31, 32), (12, 14, 15, 13), (0, 16, 14), (1, 32, 33), (14, 16, 17, 15), (0, 2, 16), (1, 33, 27), (16, 2, 3, 17), (19, 3, 5, 18), (18, 5, 7, 20), (20, 7, 9, 21), (21, 9, 11, 22), (22, 11, 13, 23), (23, 13, 15, 24), (24, 15, 17, 25), (25, 17, 3, 19), (27, 19, 18, 26), (26, 18, 20, 28), (28, 20, 21, 29), (29, 21, 22, 30), (30, 22, 23, 31), (31, 23, 24, 32), (32, 24, 25, 33), (33, 25, 19, 27)])
_uv = me_plane_004.uv_layers.new(name='UVMap')
_uv.uv.foreach_set('vector', [0.1229, 0.043, 0.1224, 0.0428, 0.1227, 0.04251, 0.248, 0.0379, 0.2483, 0.03804, 0.2481, 0.03822, 0.1237, 0.03837, 0.1237, 0.03874, 0.1235, 0.03874, 0.1235, 0.03837, 0.1229, 0.043, 0.1224, 0.0432, 0.1224, 0.0428, 0.248, 0.0379, 0.2481, 0.03822, 0.2478, 0.03822, 0.1174, 0.04348, 0.1174, 0.04386, 0.1171, 0.04386, 0.1171, 0.04348, 0.1229, 0.043, 0.1227, 0.04349, 0.1224, 0.0432, 0.248, 0.0379, 0.2478, 0.03822, 0.2477, 0.03804, 0.1174, 0.04386, 0.1174, 0.04424, 0.1171, 0.04424, 0.1171, 0.04386, 0.1229, 0.043, 0.1231, 0.04349, 0.1227, 0.04349, 0.248, 0.0379, 0.2477, 0.03804, 0.2477, 0.03777, 0.1182, 0.04424, 0.1182, 0.04386, 0.1184, 0.04386, 0.1184, 0.04424, 0.1229, 0.043, 0.1234, 0.0432, 0.1231, 0.04349, 0.248, 0.0379, 0.2477, 0.03777, 0.2478, 0.03758, 0.1182, 0.04386, 0.1182, 0.04348, 0.1184, 0.04348, 0.1184, 0.04386, 0.1229, 0.043, 0.1234, 0.0428, 0.1234, 0.0432, 0.248, 0.0379, 0.2478, 0.03758, 0.2481, 0.03758, 0.1237, 0.04319, 0.1237, 0.0428, 0.124, 0.0428, 0.124, 0.04319, 0.1229, 0.043, 0.1231, 0.04251, 0.1234, 0.0428, 0.248, 0.0379, 0.2481, 0.03758, 0.2483, 0.03777, 0.1237, 0.0428, 0.1237, 0.04245, 0.124, 0.04245, 0.124, 0.0428, 0.1229, 0.043, 0.1227, 0.04251, 0.1231, 0.04251, 0.248, 0.0379, 0.2483, 0.03777, 0.2483, 0.03804, 0.1237, 0.03799, 0.1237, 0.03837, 0.1235, 0.03837, 0.1235, 0.03799, 0.1213, 0.04272, 0.1213, 0.04276, 0.1211, 0.04305, 0.121, 0.04297, 0.121, 0.04297, 0.1211, 0.04305, 0.1207, 0.04305, 0.1207, 0.04297, 0.1207, 0.04297, 0.1207, 0.04305, 0.1204, 0.04276, 0.1204, 0.04272, 0.1204, 0.04272, 0.1204, 0.04276, 0.1204, 0.04235, 0.1204, 0.04238, 0.1204, 0.04238, 0.1204, 0.04235, 0.1207, 0.04206, 0.1207, 0.04214, 0.1207, 0.04214, 0.1207, 0.04206, 0.1211, 0.04206, 0.121, 0.04214, 0.121, 0.04214, 0.1211, 0.04206, 0.1213, 0.04235, 0.1213, 0.04238, 0.1213, 0.04238, 0.1213, 0.04235, 0.1213, 0.04276, 0.1213, 0.04272, 0.3222, 0.03225, 0.3223, 0.03229, 0.3221, 0.03253, 0.3221, 0.03244, 0.3221, 0.03244, 0.3221, 0.03253, 0.3217, 0.03253, 0.3218, 0.03244, 0.3218, 0.03244, 0.3217, 0.03253, 0.3215, 0.03229, 0.3216, 0.03225, 0.3216, 0.03225, 0.3215, 0.03229, 0.3215, 0.03195, 0.3216, 0.03199, 0.3216, 0.03199, 0.3215, 0.03195, 0.3217, 0.03171, 0.3218, 0.0318, 0.3218, 0.0318, 0.3217, 0.03171, 0.3221, 0.03171, 0.3221, 0.0318, 0.3221, 0.0318, 0.3221, 0.03171, 0.3223, 0.03195, 0.3222, 0.03199, 0.3222, 0.03199, 0.3223, 0.03195, 0.3223, 0.03229, 0.3222, 0.03225])
me_plane_004.materials.append(mat_material)
me_plane_004.use_remesh_fix_poles = True
me_plane_004.use_remesh_preserve_attributes = False
me_plane_004.use_mirror_vertex_groups = False
me_plane_004.update()

# ---- objects
ob_retro_car_02_green = bpy.data.objects.new('Retro_Car_02_Green', me_plane)
ob_wheel_fl = bpy.data.objects.new('Wheel_FL', me_plane_001)
ob_wheel_fr = bpy.data.objects.new('Wheel_FR', me_plane_002)
ob_wheel_rl = bpy.data.objects.new('Wheel_RL', me_plane_003)
ob_wheel_rr = bpy.data.objects.new('Wheel_RR', me_plane_004)

# ---- transforms, parenting, visibility, modifiers, constraints
ob_retro_car_02_green.location = (0.0, 0.0, 0.0)
ob_retro_car_02_green.lineart.crease_threshold = 0.0
ob_wheel_fl.parent = ob_retro_car_02_green
ob_wheel_fl.location = (0.0, 0.0, 0.0)
ob_wheel_fl.lineart.crease_threshold = 0.0
ob_wheel_fr.parent = ob_retro_car_02_green
ob_wheel_fr.location = (0.0, 0.0, 0.0)
ob_wheel_fr.lineart.crease_threshold = 0.0
ob_wheel_rl.parent = ob_retro_car_02_green
ob_wheel_rl.location = (0.0, 0.0, 0.0)
ob_wheel_rl.lineart.crease_threshold = 0.0
ob_wheel_rr.parent = ob_retro_car_02_green
ob_wheel_rr.location = (0.0, 0.0, 0.0)
ob_wheel_rr.lineart.crease_threshold = 0.0

# ---- collection membership
col_collection.objects.link(ob_retro_car_02_green)
col_collection.objects.link(ob_wheel_fl)
col_collection.objects.link(ob_wheel_fr)
col_collection.objects.link(ob_wheel_rl)
col_collection.objects.link(ob_wheel_rr)

# ---- scene / render settings (as saved in the file)
scene.frame_start = 1; scene.frame_end = 250; scene.frame_set(1)
scene.render.engine = 'BLENDER_EEVEE_NEXT'
scene.cycles.use_denoising = False
scene.cycles.samples = 128
scene.cycles.sampling_pattern = 'TABULATED_SOBOL'
scene.cycles.use_adaptive_sampling = False
scene.cycles.use_light_tree = False
scene.view_settings.view_transform = 'Filmic'
bpy.context.view_layer.update()

# ---- added for rendering (the .blend has no active camera and no usable light): camera, sun
cam_auto = bpy.data.cameras.new('AutoCamera')
cam_auto.lens = 50.0
cam_auto.sensor_width = 36.0
cam_auto.clip_end = 1000.0
ob_auto_camera = bpy.data.objects.new('AutoCamera', cam_auto)
scene.collection.objects.link(ob_auto_camera)
ob_auto_camera.location = (2.53689, -2.96586, 2.47979)
ob_auto_camera.rotation_euler = (1.09748, -7.21219e-08, 0.694738)
scene.camera = ob_auto_camera
light_auto_sun = bpy.data.lights.new('AutoSun', 'SUN')
light_auto_sun.energy = 3.0
light_auto_sun.angle = 0.0523599
ob_auto_sun = bpy.data.objects.new('AutoSun', light_auto_sun)
scene.collection.objects.link(ob_auto_sun)
ob_auto_sun.rotation_euler = (0.872665, 0.174533, 0.523599)
bpy.context.view_layer.update()
